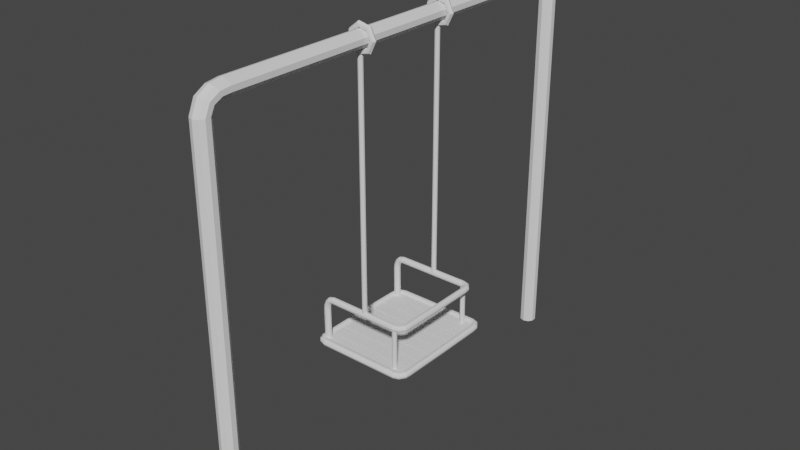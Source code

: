 # Source: untitled.blend  (saved by Blender 2.90.8; exported with 4.5.12 LTS)
import bpy
from mathutils import Matrix  # noqa: F401  (used for matrix-valued properties, if any)

bpy.ops.wm.read_factory_settings(use_empty=True)
scene = bpy.context.scene
scene.name = 'Scene'

# ---- collections
col_collection = bpy.data.collections.new('Collection'); scene.collection.children.link(col_collection)

# ---- world
world_world = bpy.data.worlds.new('World'); scene.world = world_world
world_world.use_nodes = True; world_world.node_tree.nodes.clear()
_N = world_world.node_tree.nodes; _L = world_world.node_tree.links
n0 = _N.new('ShaderNodeOutputWorld'); n0.name = 'World Output'; n0.location = (300, 300)
n1 = _N.new('ShaderNodeBackground'); n1.name = 'Background'; n1.location = (10, 300)
n1.inputs[0].default_value = (0.05088, 0.05088, 0.05088, 1.0)
_L.new(n1.outputs[0], n0.inputs[0])
n0.is_active_output = True
world_world.color = (0.05088, 0.05088, 0.05088)
world_world.use_sun_shadow = False
world_world.sun_shadow_jitter_overblur = 0.0

# ---- meshes
me_001 = bpy.data.meshes.new('Цилиндр.001')
me_001.from_pydata([(-0.1322, 0.01032, 0.1656), (0.1245, 0.01032, 0.1656), (-0.1322, 0.003632, 0.1678), (0.1245, 0.003632, 0.1678), (-0.1322, -0.0004998, 0.1735), (0.1245, -0.0004998, 0.1735), (-0.1322, -0.0004998, 0.1805), (0.1245, -0.0004998, 0.1805), (-0.1322, 0.003632, 0.1862), (0.1245, 0.003632, 0.1862), (-0.1322, 0.01032, 0.1884), (0.1245, 0.01032, 0.1884), (-0.1322, 0.017, 0.1862), (0.1245, 0.017, 0.1862), (-0.1322, 0.02114, 0.1805), (0.1245, 0.02114, 0.1805), (-0.1322, 0.02114, 0.1735), (0.1245, 0.02114, 0.1735), (-0.1322, 0.017, 0.1678), (0.1245, 0.017, 0.1678), (0.1361, 0.003632, 0.1638), (0.135, 0.01032, 0.1619), (0.1389, -0.0004998, 0.1688), (0.1424, -0.0004998, 0.1749), (0.1452, 0.003632, 0.1798), (0.1463, 0.01032, 0.1817), (0.1452, 0.017, 0.1798), (0.1424, 0.02114, 0.1749), (0.1389, 0.02114, 0.1688), (0.1361, 0.017, 0.1638), (0.1422, 0.003632, 0.1535), (0.1402, 0.01032, 0.1526), (0.1473, -0.0004998, 0.156), (0.1536, -0.0004998, 0.1591), (0.1587, 0.003632, 0.1615), (0.1607, 0.01032, 0.1625), (0.1587, 0.017, 0.1615), (0.1536, 0.02114, 0.1591), (0.1473, 0.02114, 0.156), (0.1422, 0.017, 0.1535), (0.1427, 0.003632, 0.1413), (0.1406, 0.01032, 0.1409), (0.1483, -0.0004998, 0.1425), (0.1552, -0.0004998, 0.1439), (0.1607, 0.003632, 0.145), (0.1629, 0.01032, 0.1454), (0.1607, 0.017, 0.145), (0.1552, 0.02114, 0.1439), (0.1483, 0.02114, 0.1425), (0.1427, 0.017, 0.1413), (-0.1465, 0.00551, 0.1656), (-0.1443, -0.0007804, 0.1678), (-0.1429, -0.004668, 0.1735), (-0.1429, -0.004668, 0.1805), (-0.1443, -0.0007804, 0.1862), (-0.1465, 0.00551, 0.1884), (-0.1488, 0.0118, 0.1862), (-0.1502, 0.01569, 0.1805), (-0.1502, 0.01569, 0.1735), (-0.1488, 0.0118, 0.1678), (-0.154, -0.004508, 0.1656), (-0.1493, -0.009248, 0.1678), (-0.1464, -0.01218, 0.1735), (-0.1464, -0.01218, 0.1805), (-0.1493, -0.009248, 0.1862), (-0.154, -0.004508, 0.1884), (-0.1587, 0.0002329, 0.1862), (-0.1617, 0.003163, 0.1805), (-0.1617, 0.003163, 0.1735), (-0.1587, 0.0002329, 0.1678), (-0.1582, -0.0168, 0.1656), (-0.152, -0.01933, 0.1678), (-0.1482, -0.02089, 0.1735), (-0.1482, -0.02089, 0.1805), (-0.152, -0.01933, 0.1862), (-0.1582, -0.0168, 0.1884), (-0.1644, -0.01427, 0.1862), (-0.1682, -0.01271, 0.1805), (-0.1682, -0.01271, 0.1735), (-0.1644, -0.01427, 0.1678), (-0.1592, -0.03085, 0.1656), (-0.1526, -0.03141, 0.1678), (-0.1484, -0.03175, 0.1735), (-0.1484, -0.03175, 0.1805), (-0.1526, -0.03141, 0.1862), (-0.1592, -0.03085, 0.1884), (-0.1659, -0.0303, 0.1862), (-0.17, -0.02996, 0.1805), (-0.17, -0.02996, 0.1735), (-0.1659, -0.0303, 0.1678), (-0.1586, -0.1383, 0.1656), (-0.1519, -0.1384, 0.1678), (-0.1477, -0.1384, 0.1735), (-0.1477, -0.1384, 0.1805), (-0.1519, -0.1384, 0.1862), (-0.1586, -0.1383, 0.1884), (-0.1652, -0.1382, 0.1862), (-0.1694, -0.1382, 0.1805), (-0.1694, -0.1382, 0.1735), (-0.1652, -0.1382, 0.1678), (-0.1322, 0.01032, -0.1656), (0.1245, 0.01032, -0.1656), (-0.1322, 0.003632, -0.1678), (0.1245, 0.003632, -0.1678), (-0.1322, -0.0004998, -0.1735), (0.1245, -0.0004998, -0.1735), (-0.1322, -0.0004998, -0.1805), (0.1245, -0.0004998, -0.1805), (-0.1322, 0.003632, -0.1862), (0.1245, 0.003632, -0.1862), (-0.1322, 0.01032, -0.1884), (0.1245, 0.01032, -0.1884), (-0.1322, 0.017, -0.1862), (0.1245, 0.017, -0.1862), (-0.1322, 0.02114, -0.1805), (0.1245, 0.02114, -0.1805), (-0.1322, 0.02114, -0.1735), (0.1245, 0.02114, -0.1735), (-0.1322, 0.017, -0.1678), (0.1245, 0.017, -0.1678), (0.1361, 0.003632, -0.1638), (0.135, 0.01032, -0.1619), (0.1389, -0.0004998, -0.1688), (0.1424, -0.0004998, -0.1749), (0.1452, 0.003632, -0.1798), (0.1463, 0.01032, -0.1817), (0.1452, 0.017, -0.1798), (0.1424, 0.02114, -0.1749), (0.1389, 0.02114, -0.1688), (0.1361, 0.017, -0.1638), (0.1422, 0.003632, -0.1535), (0.1402, 0.01032, -0.1526), (0.1473, -0.0004998, -0.156), (0.1536, -0.0004998, -0.159), (0.1587, 0.003632, -0.1615), (0.1607, 0.01032, -0.1625), (0.1587, 0.017, -0.1615), (0.1536, 0.02114, -0.159), (0.1473, 0.02114, -0.156), (0.1422, 0.017, -0.1535), (0.1427, 0.003632, -0.1413), (0.1406, 0.01032, -0.1409), (0.1483, -0.0004998, -0.1425), (0.1552, -0.0004998, -0.1439), (0.1607, 0.003632, -0.145), (0.1629, 0.01032, -0.1454), (0.1607, 0.017, -0.145), (0.1552, 0.02114, -0.1439), (0.1483, 0.02114, -0.1425), (0.1427, 0.017, -0.1413), (0.1432, 0.003632, 1.993e-06), (0.1411, 0.01032, 1.992e-06), (0.1489, -0.0004998, 1.993e-06), (0.1559, -0.0004998, 1.993e-06), (0.1616, 0.003632, 1.993e-06), (0.1638, 0.01032, 1.992e-06), (0.1616, 0.017, 1.992e-06), (0.1559, 0.02114, 1.992e-06), (0.1489, 0.02114, 1.992e-06), (0.1432, 0.017, 1.992e-06), (-0.1465, 0.00551, -0.1656), (-0.1443, -0.0007804, -0.1678), (-0.1429, -0.004668, -0.1735), (-0.1429, -0.004668, -0.1805), (-0.1443, -0.0007804, -0.1862), (-0.1465, 0.00551, -0.1884), (-0.1488, 0.0118, -0.1862), (-0.1502, 0.01569, -0.1805), (-0.1502, 0.01569, -0.1735), (-0.1488, 0.0118, -0.1678), (-0.154, -0.004508, -0.1656), (-0.1493, -0.009248, -0.1678), (-0.1464, -0.01218, -0.1735), (-0.1464, -0.01218, -0.1805), (-0.1493, -0.009248, -0.1862), (-0.154, -0.004508, -0.1884), (-0.1587, 0.0002328, -0.1862), (-0.1617, 0.003163, -0.1805), (-0.1617, 0.003163, -0.1735), (-0.1587, 0.0002328, -0.1678), (-0.1582, -0.0168, -0.1656), (-0.152, -0.01933, -0.1678), (-0.1482, -0.02089, -0.1735), (-0.1482, -0.02089, -0.1805), (-0.152, -0.01933, -0.1862), (-0.1582, -0.0168, -0.1884), (-0.1644, -0.01427, -0.1862), (-0.1682, -0.01271, -0.1805), (-0.1682, -0.01271, -0.1735), (-0.1644, -0.01427, -0.1678), (-0.1592, -0.03085, -0.1656), (-0.1526, -0.03141, -0.1678), (-0.1484, -0.03175, -0.1735), (-0.1484, -0.03175, -0.1805), (-0.1526, -0.03141, -0.1862), (-0.1592, -0.03085, -0.1884), (-0.1659, -0.0303, -0.1862), (-0.17, -0.02996, -0.1805), (-0.17, -0.02996, -0.1735), (-0.1659, -0.0303, -0.1678), (-0.1586, -0.1383, -0.1656), (-0.1519, -0.1384, -0.1678), (-0.1477, -0.1384, -0.1735), (-0.1477, -0.1384, -0.1805), (-0.1519, -0.1384, -0.1862), (-0.1586, -0.1383, -0.1884), (-0.1652, -0.1382, -0.1862), (-0.1694, -0.1382, -0.1805), (-0.1694, -0.1382, -0.1735), (-0.1652, -0.1382, -0.1678), (0.1258, 0.004584, 0.1686), (0.1308, 0.004603, 0.1703), (0.1339, 0.004614, 0.1745), (0.1339, 0.004614, 0.1797), (0.1308, 0.004603, 0.184), (0.1258, 0.004584, 0.1856), (0.1208, 0.004566, 0.184), (0.1178, 0.004555, 0.1797), (0.1178, 0.004555, 0.1745), (0.1208, 0.004566, 0.1703), (0.1263, -0.14, 0.1686), (0.1313, -0.14, 0.1703), (0.1344, -0.1401, 0.1745), (0.1344, -0.1401, 0.1797), (0.1313, -0.14, 0.184), (0.1263, -0.14, 0.1856), (0.1213, -0.1399, 0.184), (0.1183, -0.1398, 0.1797), (0.1183, -0.1398, 0.1745), (0.1213, -0.1399, 0.1703), (0.1258, 0.004584, -0.1844), (0.1308, 0.004603, -0.1828), (0.1339, 0.004614, -0.1786), (0.1339, 0.004614, -0.1733), (0.1308, 0.004603, -0.1691), (0.1258, 0.004584, -0.1675), (0.1208, 0.004566, -0.1691), (0.1178, 0.004555, -0.1733), (0.1178, 0.004555, -0.1786), (0.1208, 0.004566, -0.1828), (0.1263, -0.14, -0.1844), (0.1313, -0.14, -0.1828), (0.1344, -0.1401, -0.1786), (0.1344, -0.1401, -0.1733), (0.1313, -0.14, -0.1691), (0.1263, -0.14, -0.1675), (0.1213, -0.1399, -0.1691), (0.1183, -0.1398, -0.1733), (0.1183, -0.1398, -0.1786), (0.1213, -0.1399, -0.1828), (-0.1764, -0.1472, 0.1981), (0.1616, -0.1472, 0.1981), (-0.1764, -0.1472, 0.1557), (0.1616, -0.1472, 0.1557), (-0.1764, -0.1375, 0.1557), (-0.1764, -0.1375, 0.1981), (0.1616, -0.1375, 0.1981), (0.1616, -0.1375, 0.1557), (-0.1764, -0.1472, 0.1472), (0.1616, -0.1472, 0.1472), (-0.1764, -0.1472, 0.1048), (0.1616, -0.1472, 0.1048), (-0.1764, -0.1375, 0.1048), (-0.1764, -0.1375, 0.1472), (0.1616, -0.1375, 0.1472), (0.1616, -0.1375, 0.1048), (-0.1764, -0.1472, 0.09633), (0.1616, -0.1472, 0.09633), (-0.1764, -0.1472, 0.05391), (0.1616, -0.1472, 0.05391), (-0.1764, -0.1375, 0.05391), (-0.1764, -0.1375, 0.09633), (0.1616, -0.1375, 0.09633), (0.1616, -0.1375, 0.05391), (-0.1764, -0.1472, 0.04543), (0.1616, -0.1472, 0.04543), (-0.1764, -0.1472, 0.003011), (0.1616, -0.1472, 0.003011), (-0.1764, -0.1375, 0.003011), (-0.1764, -0.1375, 0.04543), (0.1616, -0.1375, 0.04543), (0.1616, -0.1375, 0.003011), (-0.1764, -0.1472, -0.005472), (0.1616, -0.1472, -0.005472), (-0.1764, -0.1472, -0.04789), (0.1616, -0.1472, -0.04789), (-0.1764, -0.1375, -0.04789), (-0.1764, -0.1375, -0.005472), (0.1616, -0.1375, -0.005472), (0.1616, -0.1375, -0.04789), (-0.1764, -0.1472, -0.05637), (0.1616, -0.1472, -0.05637), (-0.1764, -0.1472, -0.09879), (0.1616, -0.1472, -0.09879), (-0.1764, -0.1375, -0.09879), (-0.1764, -0.1375, -0.05637), (0.1616, -0.1375, -0.05637), (0.1616, -0.1375, -0.09879), (-0.1764, -0.1472, -0.1073), (0.1616, -0.1472, -0.1073), (-0.1764, -0.1472, -0.1497), (0.1616, -0.1472, -0.1497), (-0.1764, -0.1375, -0.1497), (-0.1764, -0.1375, -0.1073), (0.1616, -0.1375, -0.1073), (0.1616, -0.1375, -0.1497), (-0.1764, -0.1472, -0.1582), (0.1616, -0.1472, -0.1582), (-0.1764, -0.1472, -0.2006), (0.1616, -0.1472, -0.2006), (-0.1764, -0.1375, -0.2006), (-0.1764, -0.1375, -0.1582), (0.1616, -0.1375, -0.1582), (0.1616, -0.1375, -0.2006), (0.1462, -0.1411, 0.1899), (0.1462, -0.1478, 0.1923), (0.1462, -0.1519, 0.1989), (0.1462, -0.1519, 0.2069), (0.1462, -0.1478, 0.2134), (0.1462, -0.1411, 0.2159), (0.1462, -0.1344, 0.2134), (0.1462, -0.1303, 0.2069), (0.1462, -0.1303, 0.1989), (0.1462, -0.1344, 0.1923), (0.1577, -0.1478, 0.1878), (0.1567, -0.1411, 0.1856), (0.1606, -0.1519, 0.1934), (0.1641, -0.1519, 0.2004), (0.1669, -0.1478, 0.2061), (0.168, -0.1411, 0.2082), (0.1669, -0.1344, 0.2061), (0.1641, -0.1303, 0.2004), (0.1606, -0.1303, 0.1934), (0.1577, -0.1344, 0.1878), (0.1638, -0.1478, 0.176), (0.1619, -0.1411, 0.1749), (0.169, -0.1519, 0.1788), (0.1753, -0.1519, 0.1823), (0.1804, -0.1478, 0.1851), (0.1824, -0.1411, 0.1862), (0.1804, -0.1344, 0.1851), (0.1753, -0.1303, 0.1823), (0.169, -0.1303, 0.1788), (0.1638, -0.1344, 0.176), (0.1644, -0.1478, 0.162), (0.1623, -0.1411, 0.1615), (0.17, -0.1519, 0.1633), (0.1769, -0.1519, 0.1649), (0.1824, -0.1478, 0.1662), (0.1846, -0.1411, 0.1667), (0.1824, -0.1344, 0.1662), (0.1769, -0.1303, 0.1649), (0.17, -0.1303, 0.1633), (0.1644, -0.1344, 0.162), (0.1462, -0.1411, -0.1898), (0.1462, -0.1478, -0.1923), (0.1462, -0.1519, -0.1989), (0.1462, -0.1519, -0.2069), (0.1462, -0.1478, -0.2134), (0.1462, -0.1411, -0.2159), (0.1462, -0.1344, -0.2134), (0.1462, -0.1303, -0.2069), (0.1462, -0.1303, -0.1989), (0.1462, -0.1344, -0.1923), (0.1577, -0.1478, -0.1878), (0.1567, -0.1411, -0.1856), (0.1606, -0.1519, -0.1934), (0.1641, -0.1519, -0.2004), (0.1669, -0.1478, -0.2061), (0.168, -0.1411, -0.2082), (0.1669, -0.1344, -0.2061), (0.1641, -0.1303, -0.2004), (0.1606, -0.1303, -0.1934), (0.1577, -0.1344, -0.1878), (0.1638, -0.1478, -0.176), (0.1619, -0.1411, -0.1749), (0.169, -0.1519, -0.1788), (0.1753, -0.1519, -0.1823), (0.1804, -0.1478, -0.1851), (0.1824, -0.1411, -0.1862), (0.1804, -0.1344, -0.1851), (0.1753, -0.1303, -0.1823), (0.169, -0.1303, -0.1788), (0.1638, -0.1344, -0.176), (0.1644, -0.1478, -0.162), (0.1623, -0.1411, -0.1615), (0.17, -0.1519, -0.1633), (0.1769, -0.1519, -0.1649), (0.1824, -0.1478, -0.1662), (0.1846, -0.1411, -0.1667), (0.1824, -0.1344, -0.1662), (0.1769, -0.1303, -0.1649), (0.17, -0.1303, -0.1633), (0.1644, -0.1344, -0.162), (0.1649, -0.1478, 2e-06), (0.1627, -0.1411, 2e-06), (0.1706, -0.1519, 2e-06), (0.1776, -0.1519, 2e-06), (0.1833, -0.1478, 2e-06), (0.1855, -0.1411, 2e-06), (0.1833, -0.1344, 2e-06), (0.1776, -0.1303, 1.999e-06), (0.1706, -0.1303, 1.999e-06), (0.1649, -0.1344, 2e-06), (0.000223, -0.1411, 0.1899), (-0.1458, -0.1411, 0.1899), (0.000223, -0.1478, 0.1923), (-0.1458, -0.1478, 0.1923), (0.000223, -0.1519, 0.1989), (-0.1458, -0.1519, 0.1989), (0.000223, -0.1519, 0.2069), (-0.1458, -0.1519, 0.2069), (0.000223, -0.1478, 0.2134), (-0.1458, -0.1478, 0.2134), (0.000223, -0.1411, 0.2159), (-0.1458, -0.1411, 0.2159), (0.000223, -0.1344, 0.2134), (-0.1458, -0.1344, 0.2134), (0.000223, -0.1303, 0.2069), (-0.1458, -0.1303, 0.2069), (0.000223, -0.1303, 0.1989), (-0.1458, -0.1303, 0.1989), (0.000223, -0.1344, 0.1923), (-0.1458, -0.1344, 0.1923), (-0.1573, -0.1478, 0.1878), (-0.1562, -0.1411, 0.1856), (-0.1601, -0.1519, 0.1934), (-0.1636, -0.1519, 0.2004), (-0.1665, -0.1478, 0.2061), (-0.1675, -0.1411, 0.2082), (-0.1665, -0.1344, 0.2061), (-0.1636, -0.1303, 0.2004), (-0.1601, -0.1303, 0.1934), (-0.1573, -0.1344, 0.1878), (-0.1634, -0.1478, 0.176), (-0.1614, -0.1411, 0.1749), (-0.1685, -0.1519, 0.1788), (-0.1748, -0.1519, 0.1823), (-0.18, -0.1478, 0.1851), (-0.1819, -0.1411, 0.1862), (-0.18, -0.1344, 0.1851), (-0.1748, -0.1303, 0.1823), (-0.1685, -0.1303, 0.1788), (-0.1634, -0.1344, 0.176), (-0.1639, -0.1478, 0.162), (-0.1618, -0.1411, 0.1615), (-0.1695, -0.1519, 0.1633), (-0.1764, -0.1519, 0.1649), (-0.182, -0.1478, 0.1662), (-0.1841, -0.1411, 0.1667), (-0.182, -0.1344, 0.1662), (-0.1764, -0.1303, 0.1649), (-0.1695, -0.1303, 0.1633), (-0.1639, -0.1344, 0.162), (0.000223, -0.1411, -0.1898), (-0.1458, -0.1411, -0.1898), (0.000223, -0.1478, -0.1923), (-0.1458, -0.1478, -0.1923), (0.000223, -0.1519, -0.1989), (-0.1458, -0.1519, -0.1989), (0.000223, -0.1519, -0.2069), (-0.1458, -0.1519, -0.2069), (0.000223, -0.1478, -0.2134), (-0.1458, -0.1478, -0.2134), (0.000223, -0.1411, -0.2159), (-0.1458, -0.1411, -0.2159), (0.000223, -0.1344, -0.2134), (-0.1458, -0.1344, -0.2134), (0.000223, -0.1303, -0.2069), (-0.1458, -0.1303, -0.2069), (0.000223, -0.1303, -0.1989), (-0.1458, -0.1303, -0.1989), (0.000223, -0.1344, -0.1923), (-0.1458, -0.1344, -0.1923), (-0.1573, -0.1478, -0.1878), (-0.1562, -0.1411, -0.1856), (-0.1601, -0.1519, -0.1934), (-0.1636, -0.1519, -0.2004), (-0.1665, -0.1478, -0.2061), (-0.1675, -0.1411, -0.2082), (-0.1665, -0.1344, -0.2061), (-0.1636, -0.1303, -0.2004), (-0.1601, -0.1303, -0.1934), (-0.1573, -0.1344, -0.1878), (-0.1634, -0.1478, -0.176), (-0.1614, -0.1411, -0.1749), (-0.1685, -0.1519, -0.1788), (-0.1748, -0.1519, -0.1823), (-0.18, -0.1478, -0.1851), (-0.1819, -0.1411, -0.1862), (-0.18, -0.1344, -0.1851), (-0.1748, -0.1303, -0.1823), (-0.1685, -0.1303, -0.1788), (-0.1634, -0.1344, -0.176), (-0.1639, -0.1478, -0.162), (-0.1618, -0.1411, -0.1615), (-0.1695, -0.1519, -0.1633), (-0.1764, -0.1519, -0.1649), (-0.182, -0.1478, -0.1662), (-0.1841, -0.1411, -0.1667), (-0.182, -0.1344, -0.1662), (-0.1764, -0.1303, -0.1649), (-0.1695, -0.1303, -0.1633), (-0.1639, -0.1344, -0.162), (-0.1645, -0.1478, 2e-06), (-0.1623, -0.1411, 2e-06), (-0.1702, -0.1519, 2e-06), (-0.1772, -0.1519, 2e-06), (-0.1829, -0.1478, 2e-06), (-0.185, -0.1411, 2e-06), (-0.1829, -0.1344, 2e-06), (-0.1772, -0.1303, 1.999e-06), (-0.1702, -0.1303, 1.999e-06), (-0.1645, -0.1344, 2e-06), (0.002905, 0.8775, 0.1686), (0.007883, 0.8775, 0.1703), (0.01096, 0.8775, 0.1745), (0.01096, 0.8775, 0.1797), (0.007883, 0.8775, 0.184), (0.002905, 0.8775, 0.1856), (-0.002073, 0.8775, 0.184), (-0.005149, 0.8775, 0.1797), (-0.005149, 0.8775, 0.1745), (-0.002073, 0.8775, 0.1703), (0.0034, 0.01615, 0.1686), (0.008377, 0.01607, 0.1703), (0.01145, 0.01602, 0.1745), (0.01145, 0.01602, 0.1797), (0.008377, 0.01607, 0.184), (0.0034, 0.01615, 0.1856), (-0.001578, 0.01623, 0.184), (-0.004655, 0.01628, 0.1797), (-0.004655, 0.01628, 0.1745), (-0.001578, 0.01623, 0.1703), (0.002905, 0.8775, -0.1831), (0.007883, 0.8775, -0.1815), (0.01096, 0.8775, -0.1772), (0.01096, 0.8775, -0.172), (0.007883, 0.8775, -0.1677), (0.002905, 0.8775, -0.1661), (-0.002073, 0.8775, -0.1677), (-0.005149, 0.8775, -0.172), (-0.005149, 0.8775, -0.1772), (-0.002073, 0.8775, -0.1815), (0.0034, 0.01615, -0.1831), (0.008377, 0.01607, -0.1815), (0.01145, 0.01602, -0.1772), (0.01145, 0.01602, -0.172), (0.008377, 0.01607, -0.1677), (0.0034, 0.01615, -0.1661), (-0.001578, 0.01623, -0.1677), (-0.004655, 0.01628, -0.172), (-0.004655, 0.01628, -0.1772), (-0.001578, 0.01623, -0.1815), (0.06134, 0.9171, 0.1767), (0.05619, 0.9171, 0.1856), (0.0459, 0.9171, 0.1856), (0.04076, 0.9171, 0.1767), (0.0459, 0.9171, 0.1678), (0.05619, 0.9171, 0.1678), (0.04197, 0.9573, 0.1767), (0.03876, 0.9533, 0.1856), (0.03234, 0.9453, 0.1856), (0.02913, 0.9412, 0.1767), (0.03234, 0.9453, 0.1678), (0.03876, 0.9533, 0.1678), (-0.001563, 0.9673, 0.1767), (-0.0004177, 0.9622, 0.1856), (0.001872, 0.9522, 0.1856), (0.003017, 0.9472, 0.1767), (0.001872, 0.9522, 0.1678), (-0.0004177, 0.9622, 0.1678), (-0.03647, 0.9394, 0.1767), (-0.03183, 0.9372, 0.1856), (-0.02256, 0.9327, 0.1856), (-0.01793, 0.9305, 0.1767), (-0.02256, 0.9327, 0.1678), (-0.03183, 0.9372, 0.1678), (-0.03647, 0.8948, 0.1767), (-0.03183, 0.897, 0.1856), (-0.02256, 0.9015, 0.1856), (-0.01793, 0.9037, 0.1767), (-0.02256, 0.9015, 0.1678), (-0.03183, 0.897, 0.1678), (-0.001563, 0.8669, 0.1767), (-0.0004177, 0.872, 0.1856), (0.001872, 0.882, 0.1856), (0.003017, 0.887, 0.1767), (0.001872, 0.882, 0.1678), (-0.0004177, 0.872, 0.1678), (0.04197, 0.8769, 0.1767), (0.03876, 0.8809, 0.1856), (0.03234, 0.8889, 0.1856), (0.02913, 0.893, 0.1767), (0.03234, 0.8889, 0.1678), (0.03876, 0.8809, 0.1678), (0.06134, 0.9171, -0.1756), (0.05619, 0.9171, -0.1667), (0.0459, 0.9171, -0.1667), (0.04076, 0.9171, -0.1756), (0.0459, 0.9171, -0.1845), (0.05619, 0.9171, -0.1845), (0.04197, 0.9573, -0.1756), (0.03876, 0.9533, -0.1667), (0.03234, 0.9453, -0.1667), (0.02913, 0.9412, -0.1756), (0.03234, 0.9453, -0.1845), (0.03876, 0.9533, -0.1845), (-0.001563, 0.9673, -0.1756), (-0.0004177, 0.9622, -0.1667), (0.001872, 0.9522, -0.1667), (0.003017, 0.9472, -0.1756), (0.001872, 0.9522, -0.1845), (-0.0004177, 0.9622, -0.1845), (-0.03647, 0.9394, -0.1756), (-0.03183, 0.9372, -0.1667), (-0.02256, 0.9327, -0.1667), (-0.01793, 0.9305, -0.1756), (-0.02256, 0.9327, -0.1845), (-0.03183, 0.9372, -0.1845), (-0.03647, 0.8948, -0.1756), (-0.03183, 0.897, -0.1667), (-0.02256, 0.9015, -0.1667), (-0.01793, 0.9037, -0.1756), (-0.02256, 0.9015, -0.1845), (-0.03183, 0.897, -0.1845), (-0.001563, 0.8669, -0.1756), (-0.0004177, 0.872, -0.1667), (0.001872, 0.882, -0.1667), (0.003017, 0.887, -0.1756), (0.001872, 0.882, -0.1845), (-0.0004177, 0.872, -0.1845), (0.04197, 0.8769, -0.1756), (0.03876, 0.8809, -0.1667), (0.03234, 0.8889, -0.1667), (0.02913, 0.893, -0.1756), (0.03234, 0.8889, -0.1845), (0.03876, 0.8809, -0.1845), (0.009886, -0.4494, 0.7432), (0.009886, -0.02085, 0.7432), (0.02703, -0.4494, 0.7488), (0.02703, -0.02085, 0.7488), (0.03763, -0.4494, 0.7634), (0.03763, -0.02085, 0.7634), (0.03763, -0.4494, 0.7814), (0.03763, -0.02085, 0.7814), (0.02703, -0.4494, 0.796), (0.02703, -0.02085, 0.796), (0.009886, -0.4494, 0.8015), (0.009886, -0.02085, 0.8015), (-0.007259, -0.4494, 0.796), (-0.007259, -0.02085, 0.796), (-0.01786, -0.4494, 0.7814), (-0.01786, -0.02085, 0.7814), (-0.01786, -0.4494, 0.7634), (-0.01786, -0.02085, 0.7634), (-0.007259, -0.4494, 0.7488), (-0.007259, -0.02085, 0.7488), (0.02703, 0.866, 0.7488), (0.009887, 0.866, 0.7432), (0.03763, 0.866, 0.7634), (0.03763, 0.866, 0.7814), (0.02703, 0.866, 0.796), (0.009887, 0.866, 0.8015), (-0.007259, 0.866, 0.796), (-0.01786, 0.866, 0.7814), (-0.01786, 0.866, 0.7634), (-0.007259, 0.866, 0.7488), (0.02703, 0.8852, 0.7378), (0.009887, 0.8819, 0.7334), (0.03763, 0.8941, 0.7494), (0.03763, 0.905, 0.7638), (0.02703, 0.9139, 0.7754), (0.009887, 0.9172, 0.7798), (-0.007259, 0.9139, 0.7754), (-0.01786, 0.905, 0.7638), (-0.01786, 0.8941, 0.7494), (-0.007259, 0.8852, 0.7378), (0.02703, 0.8956, 0.713), (0.009887, 0.8908, 0.7102), (0.03763, 0.9082, 0.7203), (0.03763, 0.9238, 0.7293), (0.02703, 0.9364, 0.7366), (0.009887, 0.9413, 0.7394), (-0.007259, 0.9364, 0.7366), (-0.01786, 0.9238, 0.7293), (-0.01786, 0.9082, 0.7203), (-0.007259, 0.8956, 0.713), (0.02703, 0.8957, 0.6879), (0.009887, 0.8902, 0.6873), (0.03763, 0.9102, 0.6896), (0.03763, 0.9281, 0.6916), (0.02703, 0.9426, 0.6932), (0.009887, 0.9482, 0.6938), (-0.007259, 0.9426, 0.6932), (-0.01786, 0.9281, 0.6916), (-0.01786, 0.9102, 0.6896), (-0.007259, 0.8957, 0.6879), (0.009886, -0.4494, -0.7432), (0.009886, -0.02085, -0.7432), (0.02703, -0.4494, -0.7488), (0.02703, -0.02085, -0.7488), (0.03763, -0.4494, -0.7634), (0.03763, -0.02085, -0.7634), (0.03763, -0.4494, -0.7814), (0.03763, -0.02085, -0.7814), (0.02703, -0.4494, -0.796), (0.02703, -0.02085, -0.796), (0.009886, -0.4494, -0.8015), (0.009886, -0.02085, -0.8015), (-0.007259, -0.4494, -0.796), (-0.007259, -0.02085, -0.796), (-0.01786, -0.4494, -0.7814), (-0.01786, -0.02085, -0.7814), (-0.01786, -0.4494, -0.7634), (-0.01786, -0.02085, -0.7634), (-0.007259, -0.4494, -0.7488), (-0.007259, -0.02085, -0.7488), (0.02703, 0.866, -0.7488), (0.009887, 0.866, -0.7432), (0.03763, 0.866, -0.7634), (0.03763, 0.866, -0.7814), (0.02703, 0.866, -0.796), (0.009887, 0.866, -0.8015), (-0.007259, 0.866, -0.796), (-0.01786, 0.866, -0.7814), (-0.01786, 0.866, -0.7634), (-0.007259, 0.866, -0.7488), (0.02703, 0.8852, -0.7378), (0.009887, 0.8819, -0.7334), (0.03763, 0.8941, -0.7494), (0.03763, 0.905, -0.7638), (0.02703, 0.9139, -0.7754), (0.009887, 0.9172, -0.7798), (-0.007259, 0.9139, -0.7754), (-0.01786, 0.905, -0.7638), (-0.01786, 0.8941, -0.7494), (-0.007259, 0.8852, -0.7378), (0.02703, 0.8956, -0.713), (0.009887, 0.8908, -0.7102), (0.03763, 0.9082, -0.7203), (0.03763, 0.9238, -0.7293), (0.02703, 0.9364, -0.7366), (0.009887, 0.9413, -0.7394), (-0.007259, 0.9364, -0.7366), (-0.01786, 0.9238, -0.7293), (-0.01786, 0.9082, -0.7203), (-0.007259, 0.8956, -0.713), (0.02703, 0.8957, -0.6879), (0.009887, 0.8902, -0.6873), (0.03763, 0.9102, -0.6896), (0.03763, 0.9281, -0.6916), (0.02703, 0.9426, -0.6932), (0.009887, 0.9482, -0.6938), (-0.007259, 0.9426, -0.6932), (-0.01786, 0.9281, -0.6916), (-0.01786, 0.9102, -0.6896), (-0.007259, 0.8957, -0.6879), (0.02703, 0.895, -3.912e-08), (0.009887, 0.8894, -3.888e-08), (0.03763, 0.9096, -3.976e-08), (0.03763, 0.9276, -4.055e-08), (0.02703, 0.9422, -4.118e-08), (0.009887, 0.9477, -4.143e-08), (-0.007259, 0.9422, -4.118e-08), (-0.01786, 0.9276, -4.055e-08), (-0.01786, 0.9096, -3.976e-08), (-0.007259, 0.895, -3.912e-08)], [], [(0, 1, 3, 2), (2, 3, 5, 4), (4, 5, 7, 6), (6, 7, 9, 8), (8, 9, 11, 10), (10, 11, 13, 12), (12, 13, 15, 14), (14, 15, 17, 16), (17, 15, 27, 28), (16, 17, 19, 18), (18, 19, 1, 0), (8, 10, 55, 54), (20, 21, 31, 30), (15, 13, 26, 27), (13, 11, 25, 26), (11, 9, 24, 25), (9, 7, 23, 24), (3, 1, 21, 20), (7, 5, 22, 23), (5, 3, 20, 22), (1, 19, 29, 21), (19, 17, 28, 29), (38, 37, 47, 48), (28, 27, 37, 38), (25, 24, 34, 35), (22, 20, 30, 32), (29, 28, 38, 39), (26, 25, 35, 36), (23, 22, 32, 33), (21, 29, 39, 31), (27, 26, 36, 37), (24, 23, 33, 34), (45, 44, 154, 155), (35, 34, 44, 45), (32, 30, 40, 42), (39, 38, 48, 49), (36, 35, 45, 46), (33, 32, 42, 43), (31, 39, 49, 41), (37, 36, 46, 47), (34, 33, 43, 44), (30, 31, 41, 40), (42, 40, 150, 152), (49, 48, 158, 159), (46, 45, 155, 156), (43, 42, 152, 153), (41, 49, 159, 151), (47, 46, 156, 157), (44, 43, 153, 154), (40, 41, 151, 150), (48, 47, 157, 158), (55, 56, 66, 65), (6, 8, 54, 53), (0, 2, 51, 50), (4, 6, 53, 52), (2, 4, 52, 51), (18, 0, 50, 59), (16, 18, 59, 58), (14, 16, 58, 57), (12, 14, 57, 56), (10, 12, 56, 55), (62, 63, 73, 72), (52, 53, 63, 62), (59, 50, 60, 69), (56, 57, 67, 66), (53, 54, 64, 63), (50, 51, 61, 60), (57, 58, 68, 67), (54, 55, 65, 64), (51, 52, 62, 61), (58, 59, 69, 68), (79, 70, 80, 89), (69, 60, 70, 79), (66, 67, 77, 76), (63, 64, 74, 73), (60, 61, 71, 70), (67, 68, 78, 77), (64, 65, 75, 74), (61, 62, 72, 71), (68, 69, 79, 78), (65, 66, 76, 75), (86, 87, 97, 96), (76, 77, 87, 86), (73, 74, 84, 83), (70, 71, 81, 80), (77, 78, 88, 87), (74, 75, 85, 84), (71, 72, 82, 81), (78, 79, 89, 88), (75, 76, 86, 85), (72, 73, 83, 82), (90, 91, 92, 93, 94, 95, 96, 97, 98, 99), (83, 84, 94, 93), (80, 81, 91, 90), (87, 88, 98, 97), (84, 85, 95, 94), (81, 82, 92, 91), (88, 89, 99, 98), (85, 86, 96, 95), (82, 83, 93, 92), (89, 80, 90, 99), (100, 102, 103, 101), (102, 104, 105, 103), (104, 106, 107, 105), (106, 108, 109, 107), (108, 110, 111, 109), (110, 112, 113, 111), (112, 114, 115, 113), (114, 116, 117, 115), (117, 128, 127, 115), (116, 118, 119, 117), (118, 100, 101, 119), (108, 164, 165, 110), (120, 130, 131, 121), (115, 127, 126, 113), (113, 126, 125, 111), (111, 125, 124, 109), (109, 124, 123, 107), (103, 120, 121, 101), (107, 123, 122, 105), (105, 122, 120, 103), (101, 121, 129, 119), (119, 129, 128, 117), (138, 148, 147, 137), (128, 138, 137, 127), (125, 135, 134, 124), (122, 132, 130, 120), (129, 139, 138, 128), (126, 136, 135, 125), (123, 133, 132, 122), (121, 131, 139, 129), (127, 137, 136, 126), (124, 134, 133, 123), (145, 155, 154, 144), (135, 145, 144, 134), (132, 142, 140, 130), (139, 149, 148, 138), (136, 146, 145, 135), (133, 143, 142, 132), (131, 141, 149, 139), (137, 147, 146, 136), (134, 144, 143, 133), (130, 140, 141, 131), (150, 152, 153, 154, 155, 156, 157, 158, 159, 151), (142, 152, 150, 140), (149, 159, 158, 148), (146, 156, 155, 145), (143, 153, 152, 142), (141, 151, 159, 149), (147, 157, 156, 146), (144, 154, 153, 143), (140, 150, 151, 141), (148, 158, 157, 147), (165, 175, 176, 166), (106, 163, 164, 108), (100, 160, 161, 102), (104, 162, 163, 106), (102, 161, 162, 104), (118, 169, 160, 100), (116, 168, 169, 118), (114, 167, 168, 116), (112, 166, 167, 114), (110, 165, 166, 112), (172, 182, 183, 173), (162, 172, 173, 163), (169, 179, 170, 160), (166, 176, 177, 167), (163, 173, 174, 164), (160, 170, 171, 161), (167, 177, 178, 168), (164, 174, 175, 165), (161, 171, 172, 162), (168, 178, 179, 169), (189, 199, 190, 180), (179, 189, 180, 170), (176, 186, 187, 177), (173, 183, 184, 174), (170, 180, 181, 171), (177, 187, 188, 178), (174, 184, 185, 175), (171, 181, 182, 172), (178, 188, 189, 179), (175, 185, 186, 176), (196, 206, 207, 197), (186, 196, 197, 187), (183, 193, 194, 184), (180, 190, 191, 181), (187, 197, 198, 188), (184, 194, 195, 185), (181, 191, 192, 182), (188, 198, 199, 189), (185, 195, 196, 186), (182, 192, 193, 183), (200, 209, 208, 207, 206, 205, 204, 203, 202, 201), (193, 203, 204, 194), (190, 200, 201, 191), (197, 207, 208, 198), (194, 204, 205, 195), (191, 201, 202, 192), (198, 208, 209, 199), (195, 205, 206, 196), (192, 202, 203, 193), (199, 209, 200, 190), (216, 217, 227, 226), (213, 214, 224, 223), (210, 211, 221, 220), (217, 218, 228, 227), (214, 215, 225, 224), (211, 212, 222, 221), (218, 219, 229, 228), (215, 216, 226, 225), (212, 213, 223, 222), (219, 210, 220, 229), (210, 219, 218, 217, 216, 215, 214, 213, 212, 211), (236, 237, 247, 246), (233, 234, 244, 243), (230, 231, 241, 240), (237, 238, 248, 247), (234, 235, 245, 244), (231, 232, 242, 241), (238, 239, 249, 248), (235, 236, 246, 245), (232, 233, 243, 242), (239, 230, 240, 249), (230, 239, 238, 237, 236, 235, 234, 233, 232, 231), (250, 252, 253, 251), (255, 256, 257, 254), (251, 253, 257, 256), (252, 250, 255, 254), (253, 252, 254, 257), (250, 251, 256, 255), (258, 260, 261, 259), (263, 264, 265, 262), (259, 261, 265, 264), (260, 258, 263, 262), (261, 260, 262, 265), (258, 259, 264, 263), (266, 268, 269, 267), (271, 272, 273, 270), (267, 269, 273, 272), (268, 266, 271, 270), (269, 268, 270, 273), (266, 267, 272, 271), (274, 276, 277, 275), (279, 280, 281, 278), (275, 277, 281, 280), (276, 274, 279, 278), (277, 276, 278, 281), (274, 275, 280, 279), (282, 284, 285, 283), (287, 288, 289, 286), (283, 285, 289, 288), (284, 282, 287, 286), (285, 284, 286, 289), (282, 283, 288, 287), (290, 292, 293, 291), (295, 296, 297, 294), (291, 293, 297, 296), (292, 290, 295, 294), (293, 292, 294, 297), (290, 291, 296, 295), (298, 300, 301, 299), (303, 304, 305, 302), (299, 301, 305, 304), (300, 298, 303, 302), (301, 300, 302, 305), (298, 299, 304, 303), (306, 308, 309, 307), (311, 312, 313, 310), (307, 309, 313, 312), (308, 306, 311, 310), (309, 308, 310, 313), (306, 307, 312, 311), (404, 314, 315, 406), (406, 315, 316, 408), (408, 316, 317, 410), (410, 317, 318, 412), (412, 318, 319, 414), (414, 319, 320, 416), (416, 320, 321, 418), (418, 321, 322, 420), (322, 321, 331, 332), (420, 322, 323, 422), (422, 323, 314, 404), (324, 325, 335, 334), (321, 320, 330, 331), (320, 319, 329, 330), (319, 318, 328, 329), (318, 317, 327, 328), (315, 314, 325, 324), (317, 316, 326, 327), (316, 315, 324, 326), (314, 323, 333, 325), (323, 322, 332, 333), (342, 341, 351, 352), (332, 331, 341, 342), (329, 328, 338, 339), (326, 324, 334, 336), (333, 332, 342, 343), (330, 329, 339, 340), (327, 326, 336, 337), (325, 333, 343, 335), (331, 330, 340, 341), (328, 327, 337, 338), (349, 348, 398, 399), (339, 338, 348, 349), (336, 334, 344, 346), (343, 342, 352, 353), (340, 339, 349, 350), (337, 336, 346, 347), (335, 343, 353, 345), (341, 340, 350, 351), (338, 337, 347, 348), (334, 335, 345, 344), (346, 344, 394, 396), (353, 352, 402, 403), (350, 349, 399, 400), (347, 346, 396, 397), (345, 353, 403, 395), (351, 350, 400, 401), (348, 347, 397, 398), (344, 345, 395, 394), (352, 351, 401, 402), (454, 456, 355, 354), (456, 458, 356, 355), (458, 460, 357, 356), (460, 462, 358, 357), (462, 464, 359, 358), (464, 466, 360, 359), (466, 468, 361, 360), (468, 470, 362, 361), (362, 372, 371, 361), (470, 472, 363, 362), (472, 454, 354, 363), (364, 374, 375, 365), (361, 371, 370, 360), (360, 370, 369, 359), (359, 369, 368, 358), (358, 368, 367, 357), (355, 364, 365, 354), (357, 367, 366, 356), (356, 366, 364, 355), (354, 365, 373, 363), (363, 373, 372, 362), (382, 392, 391, 381), (372, 382, 381, 371), (369, 379, 378, 368), (366, 376, 374, 364), (373, 383, 382, 372), (370, 380, 379, 369), (367, 377, 376, 366), (365, 375, 383, 373), (371, 381, 380, 370), (368, 378, 377, 367), (389, 399, 398, 388), (379, 389, 388, 378), (376, 386, 384, 374), (383, 393, 392, 382), (380, 390, 389, 379), (377, 387, 386, 376), (375, 385, 393, 383), (381, 391, 390, 380), (378, 388, 387, 377), (374, 384, 385, 375), (394, 396, 397, 398, 399, 400, 401, 402, 403, 395), (386, 396, 394, 384), (393, 403, 402, 392), (390, 400, 399, 389), (387, 397, 396, 386), (385, 395, 403, 393), (391, 401, 400, 390), (388, 398, 397, 387), (384, 394, 395, 385), (392, 402, 401, 391), (404, 406, 407, 405), (406, 408, 409, 407), (408, 410, 411, 409), (410, 412, 413, 411), (412, 414, 415, 413), (414, 416, 417, 415), (416, 418, 419, 417), (418, 420, 421, 419), (421, 432, 431, 419), (420, 422, 423, 421), (422, 404, 405, 423), (424, 434, 435, 425), (419, 431, 430, 417), (417, 430, 429, 415), (415, 429, 428, 413), (413, 428, 427, 411), (407, 424, 425, 405), (411, 427, 426, 409), (409, 426, 424, 407), (405, 425, 433, 423), (423, 433, 432, 421), (442, 452, 451, 441), (432, 442, 441, 431), (429, 439, 438, 428), (426, 436, 434, 424), (433, 443, 442, 432), (430, 440, 439, 429), (427, 437, 436, 426), (425, 435, 443, 433), (431, 441, 440, 430), (428, 438, 437, 427), (449, 509, 508, 448), (439, 449, 448, 438), (436, 446, 444, 434), (443, 453, 452, 442), (440, 450, 449, 439), (437, 447, 446, 436), (435, 445, 453, 443), (441, 451, 450, 440), (438, 448, 447, 437), (434, 444, 445, 435), (446, 506, 504, 444), (453, 513, 512, 452), (450, 510, 509, 449), (447, 507, 506, 446), (445, 505, 513, 453), (451, 511, 510, 450), (448, 508, 507, 447), (444, 504, 505, 445), (452, 512, 511, 451), (454, 455, 457, 456), (456, 457, 459, 458), (458, 459, 461, 460), (460, 461, 463, 462), (462, 463, 465, 464), (464, 465, 467, 466), (466, 467, 469, 468), (468, 469, 471, 470), (471, 469, 481, 482), (470, 471, 473, 472), (472, 473, 455, 454), (474, 475, 485, 484), (469, 467, 480, 481), (467, 465, 479, 480), (465, 463, 478, 479), (463, 461, 477, 478), (457, 455, 475, 474), (461, 459, 476, 477), (459, 457, 474, 476), (455, 473, 483, 475), (473, 471, 482, 483), (492, 491, 501, 502), (482, 481, 491, 492), (479, 478, 488, 489), (476, 474, 484, 486), (483, 482, 492, 493), (480, 479, 489, 490), (477, 476, 486, 487), (475, 483, 493, 485), (481, 480, 490, 491), (478, 477, 487, 488), (499, 498, 508, 509), (489, 488, 498, 499), (486, 484, 494, 496), (493, 492, 502, 503), (490, 489, 499, 500), (487, 486, 496, 497), (485, 493, 503, 495), (491, 490, 500, 501), (488, 487, 497, 498), (484, 485, 495, 494), (504, 505, 513, 512, 511, 510, 509, 508, 507, 506), (496, 494, 504, 506), (503, 502, 512, 513), (500, 499, 509, 510), (497, 496, 506, 507), (495, 503, 513, 505), (501, 500, 510, 511), (498, 497, 507, 508), (494, 495, 505, 504), (502, 501, 511, 512), (404, 422, 420, 418, 416, 414, 412, 410, 408, 406), (454, 456, 458, 460, 462, 464, 466, 468, 470, 472), (520, 521, 531, 530), (517, 518, 528, 527), (514, 515, 525, 524), (521, 522, 532, 531), (518, 519, 529, 528), (515, 516, 526, 525), (522, 523, 533, 532), (519, 520, 530, 529), (516, 517, 527, 526), (523, 514, 524, 533), (514, 523, 522, 521, 520, 519, 518, 517, 516, 515), (540, 541, 551, 550), (537, 538, 548, 547), (534, 535, 545, 544), (541, 542, 552, 551), (538, 539, 549, 548), (535, 536, 546, 545), (542, 543, 553, 552), (539, 540, 550, 549), (536, 537, 547, 546), (543, 534, 544, 553), (534, 543, 542, 541, 540, 539, 538, 537, 536, 535), (554, 560, 561, 555), (555, 561, 562, 556), (556, 562, 563, 557), (557, 563, 564, 558), (558, 564, 565, 559), (559, 565, 560, 554), (560, 566, 567, 561), (561, 567, 568, 562), (562, 568, 569, 563), (563, 569, 570, 564), (564, 570, 571, 565), (565, 571, 566, 560), (566, 572, 573, 567), (567, 573, 574, 568), (568, 574, 575, 569), (569, 575, 576, 570), (570, 576, 577, 571), (571, 577, 572, 566), (572, 578, 579, 573), (573, 579, 580, 574), (574, 580, 581, 575), (575, 581, 582, 576), (576, 582, 583, 577), (577, 583, 578, 572), (578, 584, 585, 579), (579, 585, 586, 580), (580, 586, 587, 581), (581, 587, 588, 582), (582, 588, 589, 583), (583, 589, 584, 578), (584, 590, 591, 585), (585, 591, 592, 586), (586, 592, 593, 587), (587, 593, 594, 588), (588, 594, 595, 589), (589, 595, 590, 584), (590, 554, 555, 591), (591, 555, 556, 592), (592, 556, 557, 593), (593, 557, 558, 594), (594, 558, 559, 595), (595, 559, 554, 590), (596, 602, 603, 597), (597, 603, 604, 598), (598, 604, 605, 599), (599, 605, 606, 600), (600, 606, 607, 601), (601, 607, 602, 596), (602, 608, 609, 603), (603, 609, 610, 604), (604, 610, 611, 605), (605, 611, 612, 606), (606, 612, 613, 607), (607, 613, 608, 602), (608, 614, 615, 609), (609, 615, 616, 610), (610, 616, 617, 611), (611, 617, 618, 612), (612, 618, 619, 613), (613, 619, 614, 608), (614, 620, 621, 615), (615, 621, 622, 616), (616, 622, 623, 617), (617, 623, 624, 618), (618, 624, 625, 619), (619, 625, 620, 614), (620, 626, 627, 621), (621, 627, 628, 622), (622, 628, 629, 623), (623, 629, 630, 624), (624, 630, 631, 625), (625, 631, 626, 620), (626, 632, 633, 627), (627, 633, 634, 628), (628, 634, 635, 629), (629, 635, 636, 630), (630, 636, 637, 631), (631, 637, 632, 626), (632, 596, 597, 633), (633, 597, 598, 634), (634, 598, 599, 635), (635, 599, 600, 636), (636, 600, 601, 637), (637, 601, 596, 632), (638, 639, 641, 640), (640, 641, 643, 642), (642, 643, 645, 644), (644, 645, 647, 646), (646, 647, 649, 648), (648, 649, 651, 650), (650, 651, 653, 652), (652, 653, 655, 654), (647, 645, 661, 662), (654, 655, 657, 656), (656, 657, 639, 638), (638, 640, 642, 644, 646, 648, 650, 652, 654, 656), (664, 663, 673, 674), (641, 639, 659, 658), (645, 643, 660, 661), (643, 641, 658, 660), (639, 657, 667, 659), (657, 655, 666, 667), (655, 653, 665, 666), (653, 651, 664, 665), (651, 649, 663, 664), (649, 647, 662, 663), (671, 670, 680, 681), (661, 660, 670, 671), (659, 667, 677, 669), (665, 664, 674, 675), (662, 661, 671, 672), (658, 659, 669, 668), (666, 665, 675, 676), (663, 662, 672, 673), (660, 658, 668, 670), (667, 666, 676, 677), (679, 687, 697, 689), (669, 677, 687, 679), (675, 674, 684, 685), (672, 671, 681, 682), (668, 669, 679, 678), (676, 675, 685, 686), (673, 672, 682, 683), (670, 668, 678, 680), (677, 676, 686, 687), (674, 673, 683, 684), (695, 694, 764, 765), (685, 684, 694, 695), (682, 681, 691, 692), (678, 679, 689, 688), (686, 685, 695, 696), (683, 682, 692, 693), (680, 678, 688, 690), (687, 686, 696, 697), (684, 683, 693, 694), (681, 680, 690, 691), (692, 691, 761, 762), (688, 689, 759, 758), (696, 695, 765, 766), (693, 692, 762, 763), (690, 688, 758, 760), (697, 696, 766, 767), (694, 693, 763, 764), (691, 690, 760, 761), (689, 697, 767, 759), (698, 700, 701, 699), (700, 702, 703, 701), (702, 704, 705, 703), (704, 706, 707, 705), (706, 708, 709, 707), (708, 710, 711, 709), (710, 712, 713, 711), (712, 714, 715, 713), (707, 722, 721, 705), (714, 716, 717, 715), (716, 698, 699, 717), (698, 716, 714, 712, 710, 708, 706, 704, 702, 700), (724, 734, 733, 723), (701, 718, 719, 699), (705, 721, 720, 703), (703, 720, 718, 701), (699, 719, 727, 717), (717, 727, 726, 715), (715, 726, 725, 713), (713, 725, 724, 711), (711, 724, 723, 709), (709, 723, 722, 707), (731, 741, 740, 730), (721, 731, 730, 720), (719, 729, 737, 727), (725, 735, 734, 724), (722, 732, 731, 721), (718, 728, 729, 719), (726, 736, 735, 725), (723, 733, 732, 722), (720, 730, 728, 718), (727, 737, 736, 726), (739, 749, 757, 747), (729, 739, 747, 737), (735, 745, 744, 734), (732, 742, 741, 731), (728, 738, 739, 729), (736, 746, 745, 735), (733, 743, 742, 732), (730, 740, 738, 728), (737, 747, 746, 736), (734, 744, 743, 733), (755, 765, 764, 754), (745, 755, 754, 744), (742, 752, 751, 741), (738, 748, 749, 739), (746, 756, 755, 745), (743, 753, 752, 742), (740, 750, 748, 738), (747, 757, 756, 746), (744, 754, 753, 743), (741, 751, 750, 740), (758, 760, 761, 762, 763, 764, 765, 766, 767, 759), (752, 762, 761, 751), (748, 758, 759, 749), (756, 766, 765, 755), (753, 763, 762, 752), (750, 760, 758, 748), (757, 767, 766, 756), (754, 764, 763, 753), (751, 761, 760, 750), (749, 759, 767, 757)])
_uv = me_001.uv_layers.new(name='UVКарта')
_uv.uv.foreach_set('vector', [1.0, 0.5, 1.0, 1.0, 0.9, 1.0, 0.9, 0.5, 0.9, 0.5, 0.9, 1.0, 0.8, 1.0, 0.8, 0.5, 0.8, 0.5, 0.8, 1.0, 0.7, 1.0, 0.7, 0.5, 0.7, 0.5, 0.7, 1.0, 0.6, 1.0, 0.6, 0.5, 0.6, 0.5, 0.6, 1.0, 0.5, 1.0, 0.5, 0.5, 0.5, 0.5, 0.5, 1.0, 0.4, 1.0, 0.4, 0.5, 0.4, 0.5, 0.4, 1.0, 0.3, 1.0, 0.3, 0.5, 0.3, 0.5, 0.3, 1.0, 0.2, 1.0, 0.2, 0.5, 0.2, 1.0, 0.3, 1.0, 0.3, 1.0, 0.2, 1.0, 0.2, 0.5, 0.2, 1.0, 0.1, 1.0, 0.1, 0.5, 0.1, 0.5, 0.1, 1.0, -7.451e-08, 1.0, -7.451e-08, 0.5, 0.6, 0.5, 0.5, 0.5, 0.5, 0.5, 0.6, 0.5, 0.9, 1.0, 1.0, 1.0, 1.0, 1.0, 0.9, 1.0, 0.3, 1.0, 0.4, 1.0, 0.4, 1.0, 0.3, 1.0, 0.4, 1.0, 0.5, 1.0, 0.5, 1.0, 0.4, 1.0, 0.5, 1.0, 0.6, 1.0, 0.6, 1.0, 0.5, 1.0, 0.6, 1.0, 0.7, 1.0, 0.7, 1.0, 0.6, 1.0, 0.9, 1.0, 1.0, 1.0, 1.0, 1.0, 0.9, 1.0, 0.7, 1.0, 0.8, 1.0, 0.8, 1.0, 0.7, 1.0, 0.8, 1.0, 0.9, 1.0, 0.9, 1.0, 0.8, 1.0, -7.451e-08, 1.0, 0.1, 1.0, 0.1, 1.0, -7.451e-08, 1.0, 0.1, 1.0, 0.2, 1.0, 0.2, 1.0, 0.1, 1.0, 0.2, 1.0, 0.3, 1.0, 0.3, 1.0, 0.2, 1.0, 0.2, 1.0, 0.3, 1.0, 0.3, 1.0, 0.2, 1.0, 0.5, 1.0, 0.6, 1.0, 0.6, 1.0, 0.5, 1.0, 0.8, 1.0, 0.9, 1.0, 0.9, 1.0, 0.8, 1.0, 0.1, 1.0, 0.2, 1.0, 0.2, 1.0, 0.1, 1.0, 0.4, 1.0, 0.5, 1.0, 0.5, 1.0, 0.4, 1.0, 0.7, 1.0, 0.8, 1.0, 0.8, 1.0, 0.7, 1.0, -7.451e-08, 1.0, 0.1, 1.0, 0.1, 1.0, -7.451e-08, 1.0, 0.3, 1.0, 0.4, 1.0, 0.4, 1.0, 0.3, 1.0, 0.6, 1.0, 0.7, 1.0, 0.7, 1.0, 0.6, 1.0, 0.5, 1.0, 0.6, 1.0, 0.6, 1.0, 0.5, 1.0, 0.5, 1.0, 0.6, 1.0, 0.6, 1.0, 0.5, 1.0, 0.8, 1.0, 0.9, 1.0, 0.9, 1.0, 0.8, 1.0, 0.1, 1.0, 0.2, 1.0, 0.2, 1.0, 0.1, 1.0, 0.4, 1.0, 0.5, 1.0, 0.5, 1.0, 0.4, 1.0, 0.7, 1.0, 0.8, 1.0, 0.8, 1.0, 0.7, 1.0, -7.451e-08, 1.0, 0.1, 1.0, 0.1, 1.0, -7.451e-08, 1.0, 0.3, 1.0, 0.4, 1.0, 0.4, 1.0, 0.3, 1.0, 0.6, 1.0, 0.7, 1.0, 0.7, 1.0, 0.6, 1.0, 0.9, 1.0, 1.0, 1.0, 1.0, 1.0, 0.9, 1.0, 0.8, 1.0, 0.9, 1.0, 0.9, 1.0, 0.8, 1.0, 0.1, 1.0, 0.2, 1.0, 0.2, 1.0, 0.1, 1.0, 0.4, 1.0, 0.5, 1.0, 0.5, 1.0, 0.4, 1.0, 0.7, 1.0, 0.8, 1.0, 0.8, 1.0, 0.7, 1.0, -7.451e-08, 1.0, 0.1, 1.0, 0.1, 1.0, -7.451e-08, 1.0, 0.3, 1.0, 0.4, 1.0, 0.4, 1.0, 0.3, 1.0, 0.6, 1.0, 0.7, 1.0, 0.7, 1.0, 0.6, 1.0, 0.9, 1.0, 1.0, 1.0, 1.0, 1.0, 0.9, 1.0, 0.2, 1.0, 0.3, 1.0, 0.3, 1.0, 0.2, 1.0, 0.5, 0.5, 0.4, 0.5, 0.4, 0.5, 0.5, 0.5, 0.7, 0.5, 0.6, 0.5, 0.6, 0.5, 0.7, 0.5, 1.0, 0.5, 0.9, 0.5, 0.9, 0.5, 1.0, 0.5, 0.8, 0.5, 0.7, 0.5, 0.7, 0.5, 0.8, 0.5, 0.9, 0.5, 0.8, 0.5, 0.8, 0.5, 0.9, 0.5, 0.1, 0.5, -7.451e-08, 0.5, -7.451e-08, 0.5, 0.1, 0.5, 0.2, 0.5, 0.1, 0.5, 0.1, 0.5, 0.2, 0.5, 0.3, 0.5, 0.2, 0.5, 0.2, 0.5, 0.3, 0.5, 0.4, 0.5, 0.3, 0.5, 0.3, 0.5, 0.4, 0.5, 0.5, 0.5, 0.4, 0.5, 0.4, 0.5, 0.5, 0.5, 0.8, 0.5, 0.7, 0.5, 0.7, 0.5, 0.8, 0.5, 0.8, 0.5, 0.7, 0.5, 0.7, 0.5, 0.8, 0.5, 0.1, 0.5, -7.451e-08, 0.5, -7.451e-08, 0.5, 0.1, 0.5, 0.4, 0.5, 0.3, 0.5, 0.3, 0.5, 0.4, 0.5, 0.7, 0.5, 0.6, 0.5, 0.6, 0.5, 0.7, 0.5, 1.0, 0.5, 0.9, 0.5, 0.9, 0.5, 1.0, 0.5, 0.3, 0.5, 0.2, 0.5, 0.2, 0.5, 0.3, 0.5, 0.6, 0.5, 0.5, 0.5, 0.5, 0.5, 0.6, 0.5, 0.9, 0.5, 0.8, 0.5, 0.8, 0.5, 0.9, 0.5, 0.2, 0.5, 0.1, 0.5, 0.1, 0.5, 0.2, 0.5, 0.1, 0.5, -7.451e-08, 0.5, -7.451e-08, 0.5, 0.1, 0.5, 0.1, 0.5, -7.451e-08, 0.5, -7.451e-08, 0.5, 0.1, 0.5, 0.4, 0.5, 0.3, 0.5, 0.3, 0.5, 0.4, 0.5, 0.7, 0.5, 0.6, 0.5, 0.6, 0.5, 0.7, 0.5, 1.0, 0.5, 0.9, 0.5, 0.9, 0.5, 1.0, 0.5, 0.3, 0.5, 0.2, 0.5, 0.2, 0.5, 0.3, 0.5, 0.6, 0.5, 0.5, 0.5, 0.5, 0.5, 0.6, 0.5, 0.9, 0.5, 0.8, 0.5, 0.8, 0.5, 0.9, 0.5, 0.2, 0.5, 0.1, 0.5, 0.1, 0.5, 0.2, 0.5, 0.5, 0.5, 0.4, 0.5, 0.4, 0.5, 0.5, 0.5, 0.4, 0.5, 0.3, 0.5, 0.3, 0.5, 0.4, 0.5, 0.4, 0.5, 0.3, 0.5, 0.3, 0.5, 0.4, 0.5, 0.7, 0.5, 0.6, 0.5, 0.6, 0.5, 0.7, 0.5, 1.0, 0.5, 0.9, 0.5, 0.9, 0.5, 1.0, 0.5, 0.3, 0.5, 0.2, 0.5, 0.2, 0.5, 0.3, 0.5, 0.6, 0.5, 0.5, 0.5, 0.5, 0.5, 0.6, 0.5, 0.9, 0.5, 0.8, 0.5, 0.8, 0.5, 0.9, 0.5, 0.2, 0.5, 0.1, 0.5, 0.1, 0.5, 0.2, 0.5, 0.5, 0.5, 0.4, 0.5, 0.4, 0.5, 0.5, 0.5, 0.8, 0.5, 0.7, 0.5, 0.7, 0.5, 0.8, 0.5, 0.75, 0.49, 0.8911, 0.4442, 0.9783, 0.3242, 0.9783, 0.1758, 0.8911, 0.05584, 0.75, 0.01, 0.6089, 0.05584, 0.5217, 0.1758, 0.5217, 0.3242, 0.6089, 0.4442, 0.7, 0.5, 0.6, 0.5, 0.6, 0.5, 0.7, 0.5, 1.0, 0.5, 0.9, 0.5, 0.9, 0.5, 1.0, 0.5, 0.3, 0.5, 0.2, 0.5, 0.2, 0.5, 0.3, 0.5, 0.6, 0.5, 0.5, 0.5, 0.5, 0.5, 0.6, 0.5, 0.9, 0.5, 0.8, 0.5, 0.8, 0.5, 0.9, 0.5, 0.2, 0.5, 0.1, 0.5, 0.1, 0.5, 0.2, 0.5, 0.5, 0.5, 0.4, 0.5, 0.4, 0.5, 0.5, 0.5, 0.8, 0.5, 0.7, 0.5, 0.7, 0.5, 0.8, 0.5, 0.1, 0.5, -7.451e-08, 0.5, -7.451e-08, 0.5, 0.1, 0.5, 1.0, 0.5, 0.9, 0.5, 0.9, 1.0, 1.0, 1.0, 0.9, 0.5, 0.8, 0.5, 0.8, 1.0, 0.9, 1.0, 0.8, 0.5, 0.7, 0.5, 0.7, 1.0, 0.8, 1.0, 0.7, 0.5, 0.6, 0.5, 0.6, 1.0, 0.7, 1.0, 0.6, 0.5, 0.5, 0.5, 0.5, 1.0, 0.6, 1.0, 0.5, 0.5, 0.4, 0.5, 0.4, 1.0, 0.5, 1.0, 0.4, 0.5, 0.3, 0.5, 0.3, 1.0, 0.4, 1.0, 0.3, 0.5, 0.2, 0.5, 0.2, 1.0, 0.3, 1.0, 0.2, 1.0, 0.2, 1.0, 0.3, 1.0, 0.3, 1.0, 0.2, 0.5, 0.1, 0.5, 0.1, 1.0, 0.2, 1.0, 0.1, 0.5, -7.451e-08, 0.5, -7.451e-08, 1.0, 0.1, 1.0, 0.6, 0.5, 0.6, 0.5, 0.5, 0.5, 0.5, 0.5, 0.9, 1.0, 0.9, 1.0, 1.0, 1.0, 1.0, 1.0, 0.3, 1.0, 0.3, 1.0, 0.4, 1.0, 0.4, 1.0, 0.4, 1.0, 0.4, 1.0, 0.5, 1.0, 0.5, 1.0, 0.5, 1.0, 0.5, 1.0, 0.6, 1.0, 0.6, 1.0, 0.6, 1.0, 0.6, 1.0, 0.7, 1.0, 0.7, 1.0, 0.9, 1.0, 0.9, 1.0, 1.0, 1.0, 1.0, 1.0, 0.7, 1.0, 0.7, 1.0, 0.8, 1.0, 0.8, 1.0, 0.8, 1.0, 0.8, 1.0, 0.9, 1.0, 0.9, 1.0, -7.451e-08, 1.0, -7.451e-08, 1.0, 0.1, 1.0, 0.1, 1.0, 0.1, 1.0, 0.1, 1.0, 0.2, 1.0, 0.2, 1.0, 0.2, 1.0, 0.2, 1.0, 0.3, 1.0, 0.3, 1.0, 0.2, 1.0, 0.2, 1.0, 0.3, 1.0, 0.3, 1.0, 0.5, 1.0, 0.5, 1.0, 0.6, 1.0, 0.6, 1.0, 0.8, 1.0, 0.8, 1.0, 0.9, 1.0, 0.9, 1.0, 0.1, 1.0, 0.1, 1.0, 0.2, 1.0, 0.2, 1.0, 0.4, 1.0, 0.4, 1.0, 0.5, 1.0, 0.5, 1.0, 0.7, 1.0, 0.7, 1.0, 0.8, 1.0, 0.8, 1.0, -7.451e-08, 1.0, -7.451e-08, 1.0, 0.1, 1.0, 0.1, 1.0, 0.3, 1.0, 0.3, 1.0, 0.4, 1.0, 0.4, 1.0, 0.6, 1.0, 0.6, 1.0, 0.7, 1.0, 0.7, 1.0, 0.5, 1.0, 0.5, 1.0, 0.6, 1.0, 0.6, 1.0, 0.5, 1.0, 0.5, 1.0, 0.6, 1.0, 0.6, 1.0, 0.8, 1.0, 0.8, 1.0, 0.9, 1.0, 0.9, 1.0, 0.1, 1.0, 0.1, 1.0, 0.2, 1.0, 0.2, 1.0, 0.4, 1.0, 0.4, 1.0, 0.5, 1.0, 0.5, 1.0, 0.7, 1.0, 0.7, 1.0, 0.8, 1.0, 0.8, 1.0, -7.451e-08, 1.0, -7.451e-08, 1.0, 0.1, 1.0, 0.1, 1.0, 0.3, 1.0, 0.3, 1.0, 0.4, 1.0, 0.4, 1.0, 0.6, 1.0, 0.6, 1.0, 0.7, 1.0, 0.7, 1.0, 0.9, 1.0, 0.9, 1.0, 1.0, 1.0, 1.0, 1.0, 0.3911, 0.4442, 0.4783, 0.3242, 0.4783, 0.1758, 0.3911, 0.05584, 0.25, 0.01, 0.1089, 0.05584, 0.02175, 0.1758, 0.02175, 0.3242, 0.1089, 0.4442, 0.25, 0.49, 0.8, 1.0, 0.8, 1.0, 0.9, 1.0, 0.9, 1.0, 0.1, 1.0, 0.1, 1.0, 0.2, 1.0, 0.2, 1.0, 0.4, 1.0, 0.4, 1.0, 0.5, 1.0, 0.5, 1.0, 0.7, 1.0, 0.7, 1.0, 0.8, 1.0, 0.8, 1.0, -7.451e-08, 1.0, -7.451e-08, 1.0, 0.1, 1.0, 0.1, 1.0, 0.3, 1.0, 0.3, 1.0, 0.4, 1.0, 0.4, 1.0, 0.6, 1.0, 0.6, 1.0, 0.7, 1.0, 0.7, 1.0, 0.9, 1.0, 0.9, 1.0, 1.0, 1.0, 1.0, 1.0, 0.2, 1.0, 0.2, 1.0, 0.3, 1.0, 0.3, 1.0, 0.5, 0.5, 0.5, 0.5, 0.4, 0.5, 0.4, 0.5, 0.7, 0.5, 0.7, 0.5, 0.6, 0.5, 0.6, 0.5, 1.0, 0.5, 1.0, 0.5, 0.9, 0.5, 0.9, 0.5, 0.8, 0.5, 0.8, 0.5, 0.7, 0.5, 0.7, 0.5, 0.9, 0.5, 0.9, 0.5, 0.8, 0.5, 0.8, 0.5, 0.1, 0.5, 0.1, 0.5, -7.451e-08, 0.5, -7.451e-08, 0.5, 0.2, 0.5, 0.2, 0.5, 0.1, 0.5, 0.1, 0.5, 0.3, 0.5, 0.3, 0.5, 0.2, 0.5, 0.2, 0.5, 0.4, 0.5, 0.4, 0.5, 0.3, 0.5, 0.3, 0.5, 0.5, 0.5, 0.5, 0.5, 0.4, 0.5, 0.4, 0.5, 0.8, 0.5, 0.8, 0.5, 0.7, 0.5, 0.7, 0.5, 0.8, 0.5, 0.8, 0.5, 0.7, 0.5, 0.7, 0.5, 0.1, 0.5, 0.1, 0.5, -7.451e-08, 0.5, -7.451e-08, 0.5, 0.4, 0.5, 0.4, 0.5, 0.3, 0.5, 0.3, 0.5, 0.7, 0.5, 0.7, 0.5, 0.6, 0.5, 0.6, 0.5, 1.0, 0.5, 1.0, 0.5, 0.9, 0.5, 0.9, 0.5, 0.3, 0.5, 0.3, 0.5, 0.2, 0.5, 0.2, 0.5, 0.6, 0.5, 0.6, 0.5, 0.5, 0.5, 0.5, 0.5, 0.9, 0.5, 0.9, 0.5, 0.8, 0.5, 0.8, 0.5, 0.2, 0.5, 0.2, 0.5, 0.1, 0.5, 0.1, 0.5, 0.1, 0.5, 0.1, 0.5, -7.451e-08, 0.5, -7.451e-08, 0.5, 0.1, 0.5, 0.1, 0.5, -7.451e-08, 0.5, -7.451e-08, 0.5, 0.4, 0.5, 0.4, 0.5, 0.3, 0.5, 0.3, 0.5, 0.7, 0.5, 0.7, 0.5, 0.6, 0.5, 0.6, 0.5, 1.0, 0.5, 1.0, 0.5, 0.9, 0.5, 0.9, 0.5, 0.3, 0.5, 0.3, 0.5, 0.2, 0.5, 0.2, 0.5, 0.6, 0.5, 0.6, 0.5, 0.5, 0.5, 0.5, 0.5, 0.9, 0.5, 0.9, 0.5, 0.8, 0.5, 0.8, 0.5, 0.2, 0.5, 0.2, 0.5, 0.1, 0.5, 0.1, 0.5, 0.5, 0.5, 0.5, 0.5, 0.4, 0.5, 0.4, 0.5, 0.4, 0.5, 0.4, 0.5, 0.3, 0.5, 0.3, 0.5, 0.4, 0.5, 0.4, 0.5, 0.3, 0.5, 0.3, 0.5, 0.7, 0.5, 0.7, 0.5, 0.6, 0.5, 0.6, 0.5, 1.0, 0.5, 1.0, 0.5, 0.9, 0.5, 0.9, 0.5, 0.3, 0.5, 0.3, 0.5, 0.2, 0.5, 0.2, 0.5, 0.6, 0.5, 0.6, 0.5, 0.5, 0.5, 0.5, 0.5, 0.9, 0.5, 0.9, 0.5, 0.8, 0.5, 0.8, 0.5, 0.2, 0.5, 0.2, 0.5, 0.1, 0.5, 0.1, 0.5, 0.5, 0.5, 0.5, 0.5, 0.4, 0.5, 0.4, 0.5, 0.8, 0.5, 0.8, 0.5, 0.7, 0.5, 0.7, 0.5, 0.75, 0.49, 0.6089, 0.4442, 0.5217, 0.3242, 0.5217, 0.1758, 0.6089, 0.05584, 0.75, 0.01, 0.8911, 0.05584, 0.9783, 0.1758, 0.9783, 0.3242, 0.8911, 0.4442, 0.7, 0.5, 0.7, 0.5, 0.6, 0.5, 0.6, 0.5, 1.0, 0.5, 1.0, 0.5, 0.9, 0.5, 0.9, 0.5, 0.3, 0.5, 0.3, 0.5, 0.2, 0.5, 0.2, 0.5, 0.6, 0.5, 0.6, 0.5, 0.5, 0.5, 0.5, 0.5, 0.9, 0.5, 0.9, 0.5, 0.8, 0.5, 0.8, 0.5, 0.2, 0.5, 0.2, 0.5, 0.1, 0.5, 0.1, 0.5, 0.5, 0.5, 0.5, 0.5, 0.4, 0.5, 0.4, 0.5, 0.8, 0.5, 0.8, 0.5, 0.7, 0.5, 0.7, 0.5, 0.1, 0.5, 0.1, 0.5, -7.451e-08, 0.5, -7.451e-08, 0.5, 0.4, 0.5, 0.3, 0.5, 0.3, 0.5, 0.4, 0.5, 0.7, 0.5, 0.6, 0.5, 0.6, 0.5, 0.7, 0.5, 1.0, 0.5, 0.9, 0.5, 0.9, 0.5, 1.0, 0.5, 0.3, 0.5, 0.2, 0.5, 0.2, 0.5, 0.3, 0.5, 0.6, 0.5, 0.5, 0.5, 0.5, 0.5, 0.6, 0.5, 0.9, 0.5, 0.8, 0.5, 0.8, 0.5, 0.9, 0.5, 0.2, 0.5, 0.1, 0.5, 0.1, 0.5, 0.2, 0.5, 0.5, 0.5, 0.4, 0.5, 0.4, 0.5, 0.5, 0.5, 0.8, 0.5, 0.7, 0.5, 0.7, 0.5, 0.8, 0.5, 0.1, 0.5, -7.451e-08, 0.5, -7.451e-08, 0.5, 0.1, 0.5, -7.451e-08, 0.5, 0.1, 0.5, 0.2, 0.5, 0.3, 0.5, 0.4, 0.5, 0.5, 0.5, 0.6, 0.5, 0.7, 0.5, 0.8, 0.5, 0.9, 0.5, 0.4, 0.5, 0.3, 0.5, 0.3, 0.5, 0.4, 0.5, 0.7, 0.5, 0.6, 0.5, 0.6, 0.5, 0.7, 0.5, 1.0, 0.5, 0.9, 0.5, 0.9, 0.5, 1.0, 0.5, 0.3, 0.5, 0.2, 0.5, 0.2, 0.5, 0.3, 0.5, 0.6, 0.5, 0.5, 0.5, 0.5, 0.5, 0.6, 0.5, 0.9, 0.5, 0.8, 0.5, 0.8, 0.5, 0.9, 0.5, 0.2, 0.5, 0.1, 0.5, 0.1, 0.5, 0.2, 0.5, 0.5, 0.5, 0.4, 0.5, 0.4, 0.5, 0.5, 0.5, 0.8, 0.5, 0.7, 0.5, 0.7, 0.5, 0.8, 0.5, 0.1, 0.5, -7.451e-08, 0.5, -7.451e-08, 0.5, 0.1, 0.5, -7.451e-08, 0.5, 0.1, 0.5, 0.2, 0.5, 0.3, 0.5, 0.4, 0.5, 0.5, 0.5, 0.6, 0.5, 0.7, 0.5, 0.8, 0.5, 0.9, 0.5, 0.0, 0.0, 0.0, 1.0, 1.0, 1.0, 1.0, 0.0, 0.0, 0.0, 1.0, 0.0, 1.0, 1.0, 0.0, 1.0, 1.0, 0.0, 1.0, 1.0, 1.0, 1.0, 1.0, 0.0, 0.0, 1.0, 0.0, 0.0, 0.0, 0.0, 0.0, 1.0, 1.0, 1.0, 0.0, 1.0, 0.0, 1.0, 1.0, 1.0, 0.0, 0.0, 1.0, 0.0, 1.0, 0.0, 0.0, 0.0, 0.0, 0.0, 0.0, 1.0, 1.0, 1.0, 1.0, 0.0, 0.0, 0.0, 1.0, 0.0, 1.0, 1.0, 0.0, 1.0, 1.0, 0.0, 1.0, 1.0, 1.0, 1.0, 1.0, 0.0, 0.0, 1.0, 0.0, 0.0, 0.0, 0.0, 0.0, 1.0, 1.0, 1.0, 0.0, 1.0, 0.0, 1.0, 1.0, 1.0, 0.0, 0.0, 1.0, 0.0, 1.0, 0.0, 0.0, 0.0, 0.0, 0.0, 0.0, 1.0, 1.0, 1.0, 1.0, 0.0, 0.0, 0.0, 1.0, 0.0, 1.0, 1.0, 0.0, 1.0, 1.0, 0.0, 1.0, 1.0, 1.0, 1.0, 1.0, 0.0, 0.0, 1.0, 0.0, 0.0, 0.0, 0.0, 0.0, 1.0, 1.0, 1.0, 0.0, 1.0, 0.0, 1.0, 1.0, 1.0, 0.0, 0.0, 1.0, 0.0, 1.0, 0.0, 0.0, 0.0, 0.0, 0.0, 0.0, 1.0, 1.0, 1.0, 1.0, 0.0, 0.0, 0.0, 1.0, 0.0, 1.0, 1.0, 0.0, 1.0, 1.0, 0.0, 1.0, 1.0, 1.0, 1.0, 1.0, 0.0, 0.0, 1.0, 0.0, 0.0, 0.0, 0.0, 0.0, 1.0, 1.0, 1.0, 0.0, 1.0, 0.0, 1.0, 1.0, 1.0, 0.0, 0.0, 1.0, 0.0, 1.0, 0.0, 0.0, 0.0, 0.0, 0.0, 0.0, 1.0, 1.0, 1.0, 1.0, 0.0, 0.0, 0.0, 1.0, 0.0, 1.0, 1.0, 0.0, 1.0, 1.0, 0.0, 1.0, 1.0, 1.0, 1.0, 1.0, 0.0, 0.0, 1.0, 0.0, 0.0, 0.0, 0.0, 0.0, 1.0, 1.0, 1.0, 0.0, 1.0, 0.0, 1.0, 1.0, 1.0, 0.0, 0.0, 1.0, 0.0, 1.0, 0.0, 0.0, 0.0, 0.0, 0.0, 0.0, 1.0, 1.0, 1.0, 1.0, 0.0, 0.0, 0.0, 1.0, 0.0, 1.0, 1.0, 0.0, 1.0, 1.0, 0.0, 1.0, 1.0, 1.0, 1.0, 1.0, 0.0, 0.0, 1.0, 0.0, 0.0, 0.0, 0.0, 0.0, 1.0, 1.0, 1.0, 0.0, 1.0, 0.0, 1.0, 1.0, 1.0, 0.0, 0.0, 1.0, 0.0, 1.0, 0.0, 0.0, 0.0, 0.0, 0.0, 0.0, 1.0, 1.0, 1.0, 1.0, 0.0, 0.0, 0.0, 1.0, 0.0, 1.0, 1.0, 0.0, 1.0, 1.0, 0.0, 1.0, 1.0, 1.0, 1.0, 1.0, 0.0, 0.0, 1.0, 0.0, 0.0, 0.0, 0.0, 0.0, 1.0, 1.0, 1.0, 0.0, 1.0, 0.0, 1.0, 1.0, 1.0, 0.0, 0.0, 1.0, 0.0, 1.0, 0.0, 0.0, 0.0, 0.0, 0.0, 0.0, 1.0, 1.0, 1.0, 1.0, 0.0, 0.0, 0.0, 1.0, 0.0, 1.0, 1.0, 0.0, 1.0, 1.0, 0.0, 1.0, 1.0, 1.0, 1.0, 1.0, 0.0, 0.0, 1.0, 0.0, 0.0, 0.0, 0.0, 0.0, 1.0, 1.0, 1.0, 0.0, 1.0, 0.0, 1.0, 1.0, 1.0, 0.0, 0.0, 1.0, 0.0, 1.0, 0.0, 0.0, 0.0, 1.0, 0.5, 1.0, 1.0, 0.9, 1.0, 0.9, 0.5, 0.9, 0.5, 0.9, 1.0, 0.8, 1.0, 0.8, 0.5, 0.8, 0.5, 0.8, 1.0, 0.7, 1.0, 0.7, 0.5, 0.7, 0.5, 0.7, 1.0, 0.6, 1.0, 0.6, 0.5, 0.6, 0.5, 0.6, 1.0, 0.5, 1.0, 0.5, 0.5, 0.5, 0.5, 0.5, 1.0, 0.4, 1.0, 0.4, 0.5, 0.4, 0.5, 0.4, 1.0, 0.3, 1.0, 0.3, 0.5, 0.3, 0.5, 0.3, 1.0, 0.2, 1.0, 0.2, 0.5, 0.2, 1.0, 0.3, 1.0, 0.3, 1.0, 0.2, 1.0, 0.2, 0.5, 0.2, 1.0, 0.1, 1.0, 0.1, 0.5, 0.1, 0.5, 0.1, 1.0, -7.451e-08, 1.0, -7.451e-08, 0.5, 0.9, 1.0, 1.0, 1.0, 1.0, 1.0, 0.9, 1.0, 0.3, 1.0, 0.4, 1.0, 0.4, 1.0, 0.3, 1.0, 0.4, 1.0, 0.5, 1.0, 0.5, 1.0, 0.4, 1.0, 0.5, 1.0, 0.6, 1.0, 0.6, 1.0, 0.5, 1.0, 0.6, 1.0, 0.7, 1.0, 0.7, 1.0, 0.6, 1.0, 0.9, 1.0, 1.0, 1.0, 1.0, 1.0, 0.9, 1.0, 0.7, 1.0, 0.8, 1.0, 0.8, 1.0, 0.7, 1.0, 0.8, 1.0, 0.9, 1.0, 0.9, 1.0, 0.8, 1.0, -7.451e-08, 1.0, 0.1, 1.0, 0.1, 1.0, -7.451e-08, 1.0, 0.1, 1.0, 0.2, 1.0, 0.2, 1.0, 0.1, 1.0, 0.2, 1.0, 0.3, 1.0, 0.3, 1.0, 0.2, 1.0, 0.2, 1.0, 0.3, 1.0, 0.3, 1.0, 0.2, 1.0, 0.5, 1.0, 0.6, 1.0, 0.6, 1.0, 0.5, 1.0, 0.8, 1.0, 0.9, 1.0, 0.9, 1.0, 0.8, 1.0, 0.1, 1.0, 0.2, 1.0, 0.2, 1.0, 0.1, 1.0, 0.4, 1.0, 0.5, 1.0, 0.5, 1.0, 0.4, 1.0, 0.7, 1.0, 0.8, 1.0, 0.8, 1.0, 0.7, 1.0, -7.451e-08, 1.0, 0.1, 1.0, 0.1, 1.0, -7.451e-08, 1.0, 0.3, 1.0, 0.4, 1.0, 0.4, 1.0, 0.3, 1.0, 0.6, 1.0, 0.7, 1.0, 0.7, 1.0, 0.6, 1.0, 0.5, 1.0, 0.6, 1.0, 0.6, 1.0, 0.5, 1.0, 0.5, 1.0, 0.6, 1.0, 0.6, 1.0, 0.5, 1.0, 0.8, 1.0, 0.9, 1.0, 0.9, 1.0, 0.8, 1.0, 0.1, 1.0, 0.2, 1.0, 0.2, 1.0, 0.1, 1.0, 0.4, 1.0, 0.5, 1.0, 0.5, 1.0, 0.4, 1.0, 0.7, 1.0, 0.8, 1.0, 0.8, 1.0, 0.7, 1.0, -7.451e-08, 1.0, 0.1, 1.0, 0.1, 1.0, -7.451e-08, 1.0, 0.3, 1.0, 0.4, 1.0, 0.4, 1.0, 0.3, 1.0, 0.6, 1.0, 0.7, 1.0, 0.7, 1.0, 0.6, 1.0, 0.9, 1.0, 1.0, 1.0, 1.0, 1.0, 0.9, 1.0, 0.8, 1.0, 0.9, 1.0, 0.9, 1.0, 0.8, 1.0, 0.1, 1.0, 0.2, 1.0, 0.2, 1.0, 0.1, 1.0, 0.4, 1.0, 0.5, 1.0, 0.5, 1.0, 0.4, 1.0, 0.7, 1.0, 0.8, 1.0, 0.8, 1.0, 0.7, 1.0, -7.451e-08, 1.0, 0.1, 1.0, 0.1, 1.0, -7.451e-08, 1.0, 0.3, 1.0, 0.4, 1.0, 0.4, 1.0, 0.3, 1.0, 0.6, 1.0, 0.7, 1.0, 0.7, 1.0, 0.6, 1.0, 0.9, 1.0, 1.0, 1.0, 1.0, 1.0, 0.9, 1.0, 0.2, 1.0, 0.3, 1.0, 0.3, 1.0, 0.2, 1.0, 1.0, 0.5, 0.9, 0.5, 0.9, 1.0, 1.0, 1.0, 0.9, 0.5, 0.8, 0.5, 0.8, 1.0, 0.9, 1.0, 0.8, 0.5, 0.7, 0.5, 0.7, 1.0, 0.8, 1.0, 0.7, 0.5, 0.6, 0.5, 0.6, 1.0, 0.7, 1.0, 0.6, 0.5, 0.5, 0.5, 0.5, 1.0, 0.6, 1.0, 0.5, 0.5, 0.4, 0.5, 0.4, 1.0, 0.5, 1.0, 0.4, 0.5, 0.3, 0.5, 0.3, 1.0, 0.4, 1.0, 0.3, 0.5, 0.2, 0.5, 0.2, 1.0, 0.3, 1.0, 0.2, 1.0, 0.2, 1.0, 0.3, 1.0, 0.3, 1.0, 0.2, 0.5, 0.1, 0.5, 0.1, 1.0, 0.2, 1.0, 0.1, 0.5, -7.451e-08, 0.5, -7.451e-08, 1.0, 0.1, 1.0, 0.9, 1.0, 0.9, 1.0, 1.0, 1.0, 1.0, 1.0, 0.3, 1.0, 0.3, 1.0, 0.4, 1.0, 0.4, 1.0, 0.4, 1.0, 0.4, 1.0, 0.5, 1.0, 0.5, 1.0, 0.5, 1.0, 0.5, 1.0, 0.6, 1.0, 0.6, 1.0, 0.6, 1.0, 0.6, 1.0, 0.7, 1.0, 0.7, 1.0, 0.9, 1.0, 0.9, 1.0, 1.0, 1.0, 1.0, 1.0, 0.7, 1.0, 0.7, 1.0, 0.8, 1.0, 0.8, 1.0, 0.8, 1.0, 0.8, 1.0, 0.9, 1.0, 0.9, 1.0, -7.451e-08, 1.0, -7.451e-08, 1.0, 0.1, 1.0, 0.1, 1.0, 0.1, 1.0, 0.1, 1.0, 0.2, 1.0, 0.2, 1.0, 0.2, 1.0, 0.2, 1.0, 0.3, 1.0, 0.3, 1.0, 0.2, 1.0, 0.2, 1.0, 0.3, 1.0, 0.3, 1.0, 0.5, 1.0, 0.5, 1.0, 0.6, 1.0, 0.6, 1.0, 0.8, 1.0, 0.8, 1.0, 0.9, 1.0, 0.9, 1.0, 0.1, 1.0, 0.1, 1.0, 0.2, 1.0, 0.2, 1.0, 0.4, 1.0, 0.4, 1.0, 0.5, 1.0, 0.5, 1.0, 0.7, 1.0, 0.7, 1.0, 0.8, 1.0, 0.8, 1.0, -7.451e-08, 1.0, -7.451e-08, 1.0, 0.1, 1.0, 0.1, 1.0, 0.3, 1.0, 0.3, 1.0, 0.4, 1.0, 0.4, 1.0, 0.6, 1.0, 0.6, 1.0, 0.7, 1.0, 0.7, 1.0, 0.5, 1.0, 0.5, 1.0, 0.6, 1.0, 0.6, 1.0, 0.5, 1.0, 0.5, 1.0, 0.6, 1.0, 0.6, 1.0, 0.8, 1.0, 0.8, 1.0, 0.9, 1.0, 0.9, 1.0, 0.1, 1.0, 0.1, 1.0, 0.2, 1.0, 0.2, 1.0, 0.4, 1.0, 0.4, 1.0, 0.5, 1.0, 0.5, 1.0, 0.7, 1.0, 0.7, 1.0, 0.8, 1.0, 0.8, 1.0, -7.451e-08, 1.0, -7.451e-08, 1.0, 0.1, 1.0, 0.1, 1.0, 0.3, 1.0, 0.3, 1.0, 0.4, 1.0, 0.4, 1.0, 0.6, 1.0, 0.6, 1.0, 0.7, 1.0, 0.7, 1.0, 0.9, 1.0, 0.9, 1.0, 1.0, 1.0, 1.0, 1.0, 0.3911, 0.4442, 0.4783, 0.3242, 0.4783, 0.1758, 0.3911, 0.05584, 0.25, 0.01, 0.1089, 0.05584, 0.02175, 0.1758, 0.02175, 0.3242, 0.1089, 0.4442, 0.25, 0.49, 0.8, 1.0, 0.8, 1.0, 0.9, 1.0, 0.9, 1.0, 0.1, 1.0, 0.1, 1.0, 0.2, 1.0, 0.2, 1.0, 0.4, 1.0, 0.4, 1.0, 0.5, 1.0, 0.5, 1.0, 0.7, 1.0, 0.7, 1.0, 0.8, 1.0, 0.8, 1.0, -7.451e-08, 1.0, -7.451e-08, 1.0, 0.1, 1.0, 0.1, 1.0, 0.3, 1.0, 0.3, 1.0, 0.4, 1.0, 0.4, 1.0, 0.6, 1.0, 0.6, 1.0, 0.7, 1.0, 0.7, 1.0, 0.9, 1.0, 0.9, 1.0, 1.0, 1.0, 1.0, 1.0, 0.2, 1.0, 0.2, 1.0, 0.3, 1.0, 0.3, 1.0, 1.0, 0.5, 0.9, 0.5, 0.9, 1.0, 1.0, 1.0, 0.9, 0.5, 0.8, 0.5, 0.8, 1.0, 0.9, 1.0, 0.8, 0.5, 0.7, 0.5, 0.7, 1.0, 0.8, 1.0, 0.7, 0.5, 0.6, 0.5, 0.6, 1.0, 0.7, 1.0, 0.6, 0.5, 0.5, 0.5, 0.5, 1.0, 0.6, 1.0, 0.5, 0.5, 0.4, 0.5, 0.4, 1.0, 0.5, 1.0, 0.4, 0.5, 0.3, 0.5, 0.3, 1.0, 0.4, 1.0, 0.3, 0.5, 0.2, 0.5, 0.2, 1.0, 0.3, 1.0, 0.2, 1.0, 0.2, 1.0, 0.3, 1.0, 0.3, 1.0, 0.2, 0.5, 0.1, 0.5, 0.1, 1.0, 0.2, 1.0, 0.1, 0.5, -7.451e-08, 0.5, -7.451e-08, 1.0, 0.1, 1.0, 0.9, 1.0, 0.9, 1.0, 1.0, 1.0, 1.0, 1.0, 0.3, 1.0, 0.3, 1.0, 0.4, 1.0, 0.4, 1.0, 0.4, 1.0, 0.4, 1.0, 0.5, 1.0, 0.5, 1.0, 0.5, 1.0, 0.5, 1.0, 0.6, 1.0, 0.6, 1.0, 0.6, 1.0, 0.6, 1.0, 0.7, 1.0, 0.7, 1.0, 0.9, 1.0, 0.9, 1.0, 1.0, 1.0, 1.0, 1.0, 0.7, 1.0, 0.7, 1.0, 0.8, 1.0, 0.8, 1.0, 0.8, 1.0, 0.8, 1.0, 0.9, 1.0, 0.9, 1.0, -7.451e-08, 1.0, -7.451e-08, 1.0, 0.1, 1.0, 0.1, 1.0, 0.1, 1.0, 0.1, 1.0, 0.2, 1.0, 0.2, 1.0, 0.2, 1.0, 0.2, 1.0, 0.3, 1.0, 0.3, 1.0, 0.2, 1.0, 0.2, 1.0, 0.3, 1.0, 0.3, 1.0, 0.5, 1.0, 0.5, 1.0, 0.6, 1.0, 0.6, 1.0, 0.8, 1.0, 0.8, 1.0, 0.9, 1.0, 0.9, 1.0, 0.1, 1.0, 0.1, 1.0, 0.2, 1.0, 0.2, 1.0, 0.4, 1.0, 0.4, 1.0, 0.5, 1.0, 0.5, 1.0, 0.7, 1.0, 0.7, 1.0, 0.8, 1.0, 0.8, 1.0, -7.451e-08, 1.0, -7.451e-08, 1.0, 0.1, 1.0, 0.1, 1.0, 0.3, 1.0, 0.3, 1.0, 0.4, 1.0, 0.4, 1.0, 0.6, 1.0, 0.6, 1.0, 0.7, 1.0, 0.7, 1.0, 0.5, 1.0, 0.5, 1.0, 0.6, 1.0, 0.6, 1.0, 0.5, 1.0, 0.5, 1.0, 0.6, 1.0, 0.6, 1.0, 0.8, 1.0, 0.8, 1.0, 0.9, 1.0, 0.9, 1.0, 0.1, 1.0, 0.1, 1.0, 0.2, 1.0, 0.2, 1.0, 0.4, 1.0, 0.4, 1.0, 0.5, 1.0, 0.5, 1.0, 0.7, 1.0, 0.7, 1.0, 0.8, 1.0, 0.8, 1.0, -7.451e-08, 1.0, -7.451e-08, 1.0, 0.1, 1.0, 0.1, 1.0, 0.3, 1.0, 0.3, 1.0, 0.4, 1.0, 0.4, 1.0, 0.6, 1.0, 0.6, 1.0, 0.7, 1.0, 0.7, 1.0, 0.9, 1.0, 0.9, 1.0, 1.0, 1.0, 1.0, 1.0, 0.8, 1.0, 0.8, 1.0, 0.9, 1.0, 0.9, 1.0, 0.1, 1.0, 0.1, 1.0, 0.2, 1.0, 0.2, 1.0, 0.4, 1.0, 0.4, 1.0, 0.5, 1.0, 0.5, 1.0, 0.7, 1.0, 0.7, 1.0, 0.8, 1.0, 0.8, 1.0, -7.451e-08, 1.0, -7.451e-08, 1.0, 0.1, 1.0, 0.1, 1.0, 0.3, 1.0, 0.3, 1.0, 0.4, 1.0, 0.4, 1.0, 0.6, 1.0, 0.6, 1.0, 0.7, 1.0, 0.7, 1.0, 0.9, 1.0, 0.9, 1.0, 1.0, 1.0, 1.0, 1.0, 0.2, 1.0, 0.2, 1.0, 0.3, 1.0, 0.3, 1.0, 1.0, 0.5, 1.0, 1.0, 0.9, 1.0, 0.9, 0.5, 0.9, 0.5, 0.9, 1.0, 0.8, 1.0, 0.8, 0.5, 0.8, 0.5, 0.8, 1.0, 0.7, 1.0, 0.7, 0.5, 0.7, 0.5, 0.7, 1.0, 0.6, 1.0, 0.6, 0.5, 0.6, 0.5, 0.6, 1.0, 0.5, 1.0, 0.5, 0.5, 0.5, 0.5, 0.5, 1.0, 0.4, 1.0, 0.4, 0.5, 0.4, 0.5, 0.4, 1.0, 0.3, 1.0, 0.3, 0.5, 0.3, 0.5, 0.3, 1.0, 0.2, 1.0, 0.2, 0.5, 0.2, 1.0, 0.3, 1.0, 0.3, 1.0, 0.2, 1.0, 0.2, 0.5, 0.2, 1.0, 0.1, 1.0, 0.1, 0.5, 0.1, 0.5, 0.1, 1.0, -7.451e-08, 1.0, -7.451e-08, 0.5, 0.9, 1.0, 1.0, 1.0, 1.0, 1.0, 0.9, 1.0, 0.3, 1.0, 0.4, 1.0, 0.4, 1.0, 0.3, 1.0, 0.4, 1.0, 0.5, 1.0, 0.5, 1.0, 0.4, 1.0, 0.5, 1.0, 0.6, 1.0, 0.6, 1.0, 0.5, 1.0, 0.6, 1.0, 0.7, 1.0, 0.7, 1.0, 0.6, 1.0, 0.9, 1.0, 1.0, 1.0, 1.0, 1.0, 0.9, 1.0, 0.7, 1.0, 0.8, 1.0, 0.8, 1.0, 0.7, 1.0, 0.8, 1.0, 0.9, 1.0, 0.9, 1.0, 0.8, 1.0, -7.451e-08, 1.0, 0.1, 1.0, 0.1, 1.0, -7.451e-08, 1.0, 0.1, 1.0, 0.2, 1.0, 0.2, 1.0, 0.1, 1.0, 0.2, 1.0, 0.3, 1.0, 0.3, 1.0, 0.2, 1.0, 0.2, 1.0, 0.3, 1.0, 0.3, 1.0, 0.2, 1.0, 0.5, 1.0, 0.6, 1.0, 0.6, 1.0, 0.5, 1.0, 0.8, 1.0, 0.9, 1.0, 0.9, 1.0, 0.8, 1.0, 0.1, 1.0, 0.2, 1.0, 0.2, 1.0, 0.1, 1.0, 0.4, 1.0, 0.5, 1.0, 0.5, 1.0, 0.4, 1.0, 0.7, 1.0, 0.8, 1.0, 0.8, 1.0, 0.7, 1.0, -7.451e-08, 1.0, 0.1, 1.0, 0.1, 1.0, -7.451e-08, 1.0, 0.3, 1.0, 0.4, 1.0, 0.4, 1.0, 0.3, 1.0, 0.6, 1.0, 0.7, 1.0, 0.7, 1.0, 0.6, 1.0, 0.5, 1.0, 0.6, 1.0, 0.6, 1.0, 0.5, 1.0, 0.5, 1.0, 0.6, 1.0, 0.6, 1.0, 0.5, 1.0, 0.8, 1.0, 0.9, 1.0, 0.9, 1.0, 0.8, 1.0, 0.1, 1.0, 0.2, 1.0, 0.2, 1.0, 0.1, 1.0, 0.4, 1.0, 0.5, 1.0, 0.5, 1.0, 0.4, 1.0, 0.7, 1.0, 0.8, 1.0, 0.8, 1.0, 0.7, 1.0, -7.451e-08, 1.0, 0.1, 1.0, 0.1, 1.0, -7.451e-08, 1.0, 0.3, 1.0, 0.4, 1.0, 0.4, 1.0, 0.3, 1.0, 0.6, 1.0, 0.7, 1.0, 0.7, 1.0, 0.6, 1.0, 0.9, 1.0, 1.0, 1.0, 1.0, 1.0, 0.9, 1.0, 0.3911, 0.4442, 0.25, 0.49, 0.1089, 0.4442, 0.02175, 0.3242, 0.02175, 0.1758, 0.1089, 0.05584, 0.25, 0.01, 0.3911, 0.05584, 0.4783, 0.1758, 0.4783, 0.3242, 0.8, 1.0, 0.9, 1.0, 0.9, 1.0, 0.8, 1.0, 0.1, 1.0, 0.2, 1.0, 0.2, 1.0, 0.1, 1.0, 0.4, 1.0, 0.5, 1.0, 0.5, 1.0, 0.4, 1.0, 0.7, 1.0, 0.8, 1.0, 0.8, 1.0, 0.7, 1.0, -7.451e-08, 1.0, 0.1, 1.0, 0.1, 1.0, -7.451e-08, 1.0, 0.3, 1.0, 0.4, 1.0, 0.4, 1.0, 0.3, 1.0, 0.6, 1.0, 0.7, 1.0, 0.7, 1.0, 0.6, 1.0, 0.9, 1.0, 1.0, 1.0, 1.0, 1.0, 0.9, 1.0, 0.2, 1.0, 0.3, 1.0, 0.3, 1.0, 0.2, 1.0, -7.451e-08, 0.5, 0.1, 0.5, 0.2, 0.5, 0.3, 0.5, 0.4, 0.5, 0.5, 0.5, 0.6, 0.5, 0.7, 0.5, 0.8, 0.5, 0.9, 0.5, -7.451e-08, 0.5, 0.9, 0.5, 0.8, 0.5, 0.7, 0.5, 0.6, 0.5, 0.5, 0.5, 0.4, 0.5, 0.3, 0.5, 0.2, 0.5, 0.1, 0.5, 0.4, 0.5, 0.3, 0.5, 0.3, 0.5, 0.4, 0.5, 0.7, 0.5, 0.6, 0.5, 0.6, 0.5, 0.7, 0.5, 1.0, 0.5, 0.9, 0.5, 0.9, 0.5, 1.0, 0.5, 0.3, 0.5, 0.2, 0.5, 0.2, 0.5, 0.3, 0.5, 0.6, 0.5, 0.5, 0.5, 0.5, 0.5, 0.6, 0.5, 0.9, 0.5, 0.8, 0.5, 0.8, 0.5, 0.9, 0.5, 0.2, 0.5, 0.1, 0.5, 0.1, 0.5, 0.2, 0.5, 0.5, 0.5, 0.4, 0.5, 0.4, 0.5, 0.5, 0.5, 0.8, 0.5, 0.7, 0.5, 0.7, 0.5, 0.8, 0.5, 0.1, 0.5, -7.451e-08, 0.5, -7.451e-08, 0.5, 0.1, 0.5, -7.451e-08, 0.5, 0.1, 0.5, 0.2, 0.5, 0.3, 0.5, 0.4, 0.5, 0.5, 0.5, 0.6, 0.5, 0.7, 0.5, 0.8, 0.5, 0.9, 0.5, 0.4, 0.5, 0.3, 0.5, 0.3, 0.5, 0.4, 0.5, 0.7, 0.5, 0.6, 0.5, 0.6, 0.5, 0.7, 0.5, 1.0, 0.5, 0.9, 0.5, 0.9, 0.5, 1.0, 0.5, 0.3, 0.5, 0.2, 0.5, 0.2, 0.5, 0.3, 0.5, 0.6, 0.5, 0.5, 0.5, 0.5, 0.5, 0.6, 0.5, 0.9, 0.5, 0.8, 0.5, 0.8, 0.5, 0.9, 0.5, 0.2, 0.5, 0.1, 0.5, 0.1, 0.5, 0.2, 0.5, 0.5, 0.5, 0.4, 0.5, 0.4, 0.5, 0.5, 0.5, 0.8, 0.5, 0.7, 0.5, 0.7, 0.5, 0.8, 0.5, 0.1, 0.5, -7.451e-08, 0.5, -7.451e-08, 0.5, 0.1, 0.5, -7.451e-08, 0.5, 0.1, 0.5, 0.2, 0.5, 0.3, 0.5, 0.4, 0.5, 0.5, 0.5, 0.6, 0.5, 0.7, 0.5, 0.8, 0.5, 0.9, 0.5, 0.5714, 0.5, 0.7143, 0.5, 0.7143, 0.6667, 0.5714, 0.6667, 0.5714, 0.6667, 0.7143, 0.6667, 0.7143, 0.8333, 0.5714, 0.8333, 0.5714, 0.8333, 0.7143, 0.8333, 0.7143, 1.0, 0.5714, 1.0, 0.5714, -1.11e-16, 0.7143, -1.11e-16, 0.7143, 0.1667, 0.5714, 0.1667, 0.5714, 0.1667, 0.7143, 0.1667, 0.7143, 0.3333, 0.5714, 0.3333, 0.5714, 0.3333, 0.7143, 0.3333, 0.7143, 0.5, 0.5714, 0.5, 0.7143, 0.5, 0.8571, 0.5, 0.8571, 0.6667, 0.7143, 0.6667, 0.7143, 0.6667, 0.8571, 0.6667, 0.8571, 0.8333, 0.7143, 0.8333, 0.7143, 0.8333, 0.8571, 0.8333, 0.8571, 1.0, 0.7143, 1.0, 0.7143, -1.11e-16, 0.8571, -1.11e-16, 0.8571, 0.1667, 0.7143, 0.1667, 0.7143, 0.1667, 0.8571, 0.1667, 0.8571, 0.3333, 0.7143, 0.3333, 0.7143, 0.3333, 0.8571, 0.3333, 0.8571, 0.5, 0.7143, 0.5, 0.8571, 0.5, 1.0, 0.5, 1.0, 0.6667, 0.8571, 0.6667, 0.8571, 0.6667, 1.0, 0.6667, 1.0, 0.8333, 0.8571, 0.8333, 0.8571, 0.8333, 1.0, 0.8333, 1.0, 1.0, 0.8571, 1.0, 0.8571, -1.11e-16, 1.0, -1.11e-16, 1.0, 0.1667, 0.8571, 0.1667, 0.8571, 0.1667, 1.0, 0.1667, 1.0, 0.3333, 0.8571, 0.3333, 0.8571, 0.3333, 1.0, 0.3333, 1.0, 0.5, 0.8571, 0.5, -2.22e-16, 0.5, 0.1429, 0.5, 0.1429, 0.6667, -2.22e-16, 0.6667, -2.22e-16, 0.6667, 0.1429, 0.6667, 0.1429, 0.8333, -2.22e-16, 0.8333, -2.22e-16, 0.8333, 0.1429, 0.8333, 0.1429, 1.0, -2.22e-16, 1.0, -2.22e-16, -1.11e-16, 0.1429, -1.11e-16, 0.1429, 0.1667, -2.22e-16, 0.1667, -2.22e-16, 0.1667, 0.1429, 0.1667, 0.1429, 0.3333, -2.22e-16, 0.3333, -2.22e-16, 0.3333, 0.1429, 0.3333, 0.1429, 0.5, -2.22e-16, 0.5, 0.1429, 0.5, 0.2857, 0.5, 0.2857, 0.6667, 0.1429, 0.6667, 0.1429, 0.6667, 0.2857, 0.6667, 0.2857, 0.8333, 0.1429, 0.8333, 0.1429, 0.8333, 0.2857, 0.8333, 0.2857, 1.0, 0.1429, 1.0, 0.1429, -1.11e-16, 0.2857, -1.11e-16, 0.2857, 0.1667, 0.1429, 0.1667, 0.1429, 0.1667, 0.2857, 0.1667, 0.2857, 0.3333, 0.1429, 0.3333, 0.1429, 0.3333, 0.2857, 0.3333, 0.2857, 0.5, 0.1429, 0.5, 0.2857, 0.5, 0.4286, 0.5, 0.4286, 0.6667, 0.2857, 0.6667, 0.2857, 0.6667, 0.4286, 0.6667, 0.4286, 0.8333, 0.2857, 0.8333, 0.2857, 0.8333, 0.4286, 0.8333, 0.4286, 1.0, 0.2857, 1.0, 0.2857, -1.11e-16, 0.4286, -1.11e-16, 0.4286, 0.1667, 0.2857, 0.1667, 0.2857, 0.1667, 0.4286, 0.1667, 0.4286, 0.3333, 0.2857, 0.3333, 0.2857, 0.3333, 0.4286, 0.3333, 0.4286, 0.5, 0.2857, 0.5, 0.4286, 0.5, 0.5714, 0.5, 0.5714, 0.6667, 0.4286, 0.6667, 0.4286, 0.6667, 0.5714, 0.6667, 0.5714, 0.8333, 0.4286, 0.8333, 0.4286, 0.8333, 0.5714, 0.8333, 0.5714, 1.0, 0.4286, 1.0, 0.4286, -1.11e-16, 0.5714, -1.11e-16, 0.5714, 0.1667, 0.4286, 0.1667, 0.4286, 0.1667, 0.5714, 0.1667, 0.5714, 0.3333, 0.4286, 0.3333, 0.4286, 0.3333, 0.5714, 0.3333, 0.5714, 0.5, 0.4286, 0.5, 0.5714, 0.5, 0.7143, 0.5, 0.7143, 0.6667, 0.5714, 0.6667, 0.5714, 0.6667, 0.7143, 0.6667, 0.7143, 0.8333, 0.5714, 0.8333, 0.5714, 0.8333, 0.7143, 0.8333, 0.7143, 1.0, 0.5714, 1.0, 0.5714, -1.11e-16, 0.7143, -1.11e-16, 0.7143, 0.1667, 0.5714, 0.1667, 0.5714, 0.1667, 0.7143, 0.1667, 0.7143, 0.3333, 0.5714, 0.3333, 0.5714, 0.3333, 0.7143, 0.3333, 0.7143, 0.5, 0.5714, 0.5, 0.7143, 0.5, 0.8571, 0.5, 0.8571, 0.6667, 0.7143, 0.6667, 0.7143, 0.6667, 0.8571, 0.6667, 0.8571, 0.8333, 0.7143, 0.8333, 0.7143, 0.8333, 0.8571, 0.8333, 0.8571, 1.0, 0.7143, 1.0, 0.7143, -1.11e-16, 0.8571, -1.11e-16, 0.8571, 0.1667, 0.7143, 0.1667, 0.7143, 0.1667, 0.8571, 0.1667, 0.8571, 0.3333, 0.7143, 0.3333, 0.7143, 0.3333, 0.8571, 0.3333, 0.8571, 0.5, 0.7143, 0.5, 0.8571, 0.5, 1.0, 0.5, 1.0, 0.6667, 0.8571, 0.6667, 0.8571, 0.6667, 1.0, 0.6667, 1.0, 0.8333, 0.8571, 0.8333, 0.8571, 0.8333, 1.0, 0.8333, 1.0, 1.0, 0.8571, 1.0, 0.8571, -1.11e-16, 1.0, -1.11e-16, 1.0, 0.1667, 0.8571, 0.1667, 0.8571, 0.1667, 1.0, 0.1667, 1.0, 0.3333, 0.8571, 0.3333, 0.8571, 0.3333, 1.0, 0.3333, 1.0, 0.5, 0.8571, 0.5, -2.22e-16, 0.5, 0.1429, 0.5, 0.1429, 0.6667, -2.22e-16, 0.6667, -2.22e-16, 0.6667, 0.1429, 0.6667, 0.1429, 0.8333, -2.22e-16, 0.8333, -2.22e-16, 0.8333, 0.1429, 0.8333, 0.1429, 1.0, -2.22e-16, 1.0, -2.22e-16, -1.11e-16, 0.1429, -1.11e-16, 0.1429, 0.1667, -2.22e-16, 0.1667, -2.22e-16, 0.1667, 0.1429, 0.1667, 0.1429, 0.3333, -2.22e-16, 0.3333, -2.22e-16, 0.3333, 0.1429, 0.3333, 0.1429, 0.5, -2.22e-16, 0.5, 0.1429, 0.5, 0.2857, 0.5, 0.2857, 0.6667, 0.1429, 0.6667, 0.1429, 0.6667, 0.2857, 0.6667, 0.2857, 0.8333, 0.1429, 0.8333, 0.1429, 0.8333, 0.2857, 0.8333, 0.2857, 1.0, 0.1429, 1.0, 0.1429, -1.11e-16, 0.2857, -1.11e-16, 0.2857, 0.1667, 0.1429, 0.1667, 0.1429, 0.1667, 0.2857, 0.1667, 0.2857, 0.3333, 0.1429, 0.3333, 0.1429, 0.3333, 0.2857, 0.3333, 0.2857, 0.5, 0.1429, 0.5, 0.2857, 0.5, 0.4286, 0.5, 0.4286, 0.6667, 0.2857, 0.6667, 0.2857, 0.6667, 0.4286, 0.6667, 0.4286, 0.8333, 0.2857, 0.8333, 0.2857, 0.8333, 0.4286, 0.8333, 0.4286, 1.0, 0.2857, 1.0, 0.2857, -1.11e-16, 0.4286, -1.11e-16, 0.4286, 0.1667, 0.2857, 0.1667, 0.2857, 0.1667, 0.4286, 0.1667, 0.4286, 0.3333, 0.2857, 0.3333, 0.2857, 0.3333, 0.4286, 0.3333, 0.4286, 0.5, 0.2857, 0.5, 0.4286, 0.5, 0.5714, 0.5, 0.5714, 0.6667, 0.4286, 0.6667, 0.4286, 0.6667, 0.5714, 0.6667, 0.5714, 0.8333, 0.4286, 0.8333, 0.4286, 0.8333, 0.5714, 0.8333, 0.5714, 1.0, 0.4286, 1.0, 0.4286, -1.11e-16, 0.5714, -1.11e-16, 0.5714, 0.1667, 0.4286, 0.1667, 0.4286, 0.1667, 0.5714, 0.1667, 0.5714, 0.3333, 0.4286, 0.3333, 0.4286, 0.3333, 0.5714, 0.3333, 0.5714, 0.5, 0.4286, 0.5, 1.0, 0.5, 1.0, 1.0, 0.9, 1.0, 0.9, 0.5, 0.9, 0.5, 0.9, 1.0, 0.8, 1.0, 0.8, 0.5, 0.8, 0.5, 0.8, 1.0, 0.7, 1.0, 0.7, 0.5, 0.7, 0.5, 0.7, 1.0, 0.6, 1.0, 0.6, 0.5, 0.6, 0.5, 0.6, 1.0, 0.5, 1.0, 0.5, 0.5, 0.5, 0.5, 0.5, 1.0, 0.4, 1.0, 0.4, 0.5, 0.4, 0.5, 0.4, 1.0, 0.3, 1.0, 0.3, 0.5, 0.3, 0.5, 0.3, 1.0, 0.2, 1.0, 0.2, 0.5, 0.6, 1.0, 0.7, 1.0, 0.7, 1.0, 0.6, 1.0, 0.2, 0.5, 0.2, 1.0, 0.1, 1.0, 0.1, 0.5, 0.1, 0.5, 0.1, 1.0, -7.451e-08, 1.0, -7.451e-08, 0.5, 0.75, 0.49, 0.8911, 0.4442, 0.9783, 0.3242, 0.9783, 0.1758, 0.8911, 0.05584, 0.75, 0.01, 0.6089, 0.05584, 0.5217, 0.1758, 0.5217, 0.3242, 0.6089, 0.4442, 0.4, 1.0, 0.5, 1.0, 0.5, 1.0, 0.4, 1.0, 0.9, 1.0, 1.0, 1.0, 1.0, 1.0, 0.9, 1.0, 0.7, 1.0, 0.8, 1.0, 0.8, 1.0, 0.7, 1.0, 0.8, 1.0, 0.9, 1.0, 0.9, 1.0, 0.8, 1.0, -7.451e-08, 1.0, 0.1, 1.0, 0.1, 1.0, -7.451e-08, 1.0, 0.1, 1.0, 0.2, 1.0, 0.2, 1.0, 0.1, 1.0, 0.2, 1.0, 0.3, 1.0, 0.3, 1.0, 0.2, 1.0, 0.3, 1.0, 0.4, 1.0, 0.4, 1.0, 0.3, 1.0, 0.4, 1.0, 0.5, 1.0, 0.5, 1.0, 0.4, 1.0, 0.5, 1.0, 0.6, 1.0, 0.6, 1.0, 0.5, 1.0, 0.7, 1.0, 0.8, 1.0, 0.8, 1.0, 0.7, 1.0, 0.7, 1.0, 0.8, 1.0, 0.8, 1.0, 0.7, 1.0, -7.451e-08, 1.0, 0.1, 1.0, 0.1, 1.0, -7.451e-08, 1.0, 0.3, 1.0, 0.4, 1.0, 0.4, 1.0, 0.3, 1.0, 0.6, 1.0, 0.7, 1.0, 0.7, 1.0, 0.6, 1.0, 0.9, 1.0, 1.0, 1.0, 1.0, 1.0, 0.9, 1.0, 0.2, 1.0, 0.3, 1.0, 0.3, 1.0, 0.2, 1.0, 0.5, 1.0, 0.6, 1.0, 0.6, 1.0, 0.5, 1.0, 0.8, 1.0, 0.9, 1.0, 0.9, 1.0, 0.8, 1.0, 0.1, 1.0, 0.2, 1.0, 0.2, 1.0, 0.1, 1.0, -7.451e-08, 1.0, 0.1, 1.0, 0.1, 1.0, -7.451e-08, 1.0, -7.451e-08, 1.0, 0.1, 1.0, 0.1, 1.0, -7.451e-08, 1.0, 0.3, 1.0, 0.4, 1.0, 0.4, 1.0, 0.3, 1.0, 0.6, 1.0, 0.7, 1.0, 0.7, 1.0, 0.6, 1.0, 0.9, 1.0, 1.0, 1.0, 1.0, 1.0, 0.9, 1.0, 0.2, 1.0, 0.3, 1.0, 0.3, 1.0, 0.2, 1.0, 0.5, 1.0, 0.6, 1.0, 0.6, 1.0, 0.5, 1.0, 0.8, 1.0, 0.9, 1.0, 0.9, 1.0, 0.8, 1.0, 0.1, 1.0, 0.2, 1.0, 0.2, 1.0, 0.1, 1.0, 0.4, 1.0, 0.5, 1.0, 0.5, 1.0, 0.4, 1.0, 0.3, 1.0, 0.4, 1.0, 0.4, 1.0, 0.3, 1.0, 0.3, 1.0, 0.4, 1.0, 0.4, 1.0, 0.3, 1.0, 0.6, 1.0, 0.7, 1.0, 0.7, 1.0, 0.6, 1.0, 0.9, 1.0, 1.0, 1.0, 1.0, 1.0, 0.9, 1.0, 0.2, 1.0, 0.3, 1.0, 0.3, 1.0, 0.2, 1.0, 0.5, 1.0, 0.6, 1.0, 0.6, 1.0, 0.5, 1.0, 0.8, 1.0, 0.9, 1.0, 0.9, 1.0, 0.8, 1.0, 0.1, 1.0, 0.2, 1.0, 0.2, 1.0, 0.1, 1.0, 0.4, 1.0, 0.5, 1.0, 0.5, 1.0, 0.4, 1.0, 0.7, 1.0, 0.8, 1.0, 0.8, 1.0, 0.7, 1.0, 0.6, 1.0, 0.7, 1.0, 0.7, 1.0, 0.6, 1.0, 0.9, 1.0, 1.0, 1.0, 1.0, 1.0, 0.9, 1.0, 0.2, 1.0, 0.3, 1.0, 0.3, 1.0, 0.2, 1.0, 0.5, 1.0, 0.6, 1.0, 0.6, 1.0, 0.5, 1.0, 0.8, 1.0, 0.9, 1.0, 0.9, 1.0, 0.8, 1.0, 0.1, 1.0, 0.2, 1.0, 0.2, 1.0, 0.1, 1.0, 0.4, 1.0, 0.5, 1.0, 0.5, 1.0, 0.4, 1.0, 0.7, 1.0, 0.8, 1.0, 0.8, 1.0, 0.7, 1.0, -7.451e-08, 1.0, 0.1, 1.0, 0.1, 1.0, -7.451e-08, 1.0, 1.0, 0.5, 0.9, 0.5, 0.9, 1.0, 1.0, 1.0, 0.9, 0.5, 0.8, 0.5, 0.8, 1.0, 0.9, 1.0, 0.8, 0.5, 0.7, 0.5, 0.7, 1.0, 0.8, 1.0, 0.7, 0.5, 0.6, 0.5, 0.6, 1.0, 0.7, 1.0, 0.6, 0.5, 0.5, 0.5, 0.5, 1.0, 0.6, 1.0, 0.5, 0.5, 0.4, 0.5, 0.4, 1.0, 0.5, 1.0, 0.4, 0.5, 0.3, 0.5, 0.3, 1.0, 0.4, 1.0, 0.3, 0.5, 0.2, 0.5, 0.2, 1.0, 0.3, 1.0, 0.6, 1.0, 0.6, 1.0, 0.7, 1.0, 0.7, 1.0, 0.2, 0.5, 0.1, 0.5, 0.1, 1.0, 0.2, 1.0, 0.1, 0.5, -7.451e-08, 0.5, -7.451e-08, 1.0, 0.1, 1.0, 0.75, 0.49, 0.6089, 0.4442, 0.5217, 0.3242, 0.5217, 0.1758, 0.6089, 0.05584, 0.75, 0.01, 0.8911, 0.05584, 0.9783, 0.1758, 0.9783, 0.3242, 0.8911, 0.4442, 0.4, 1.0, 0.4, 1.0, 0.5, 1.0, 0.5, 1.0, 0.9, 1.0, 0.9, 1.0, 1.0, 1.0, 1.0, 1.0, 0.7, 1.0, 0.7, 1.0, 0.8, 1.0, 0.8, 1.0, 0.8, 1.0, 0.8, 1.0, 0.9, 1.0, 0.9, 1.0, -7.451e-08, 1.0, -7.451e-08, 1.0, 0.1, 1.0, 0.1, 1.0, 0.1, 1.0, 0.1, 1.0, 0.2, 1.0, 0.2, 1.0, 0.2, 1.0, 0.2, 1.0, 0.3, 1.0, 0.3, 1.0, 0.3, 1.0, 0.3, 1.0, 0.4, 1.0, 0.4, 1.0, 0.4, 1.0, 0.4, 1.0, 0.5, 1.0, 0.5, 1.0, 0.5, 1.0, 0.5, 1.0, 0.6, 1.0, 0.6, 1.0, 0.7, 1.0, 0.7, 1.0, 0.8, 1.0, 0.8, 1.0, 0.7, 1.0, 0.7, 1.0, 0.8, 1.0, 0.8, 1.0, -7.451e-08, 1.0, -7.451e-08, 1.0, 0.1, 1.0, 0.1, 1.0, 0.3, 1.0, 0.3, 1.0, 0.4, 1.0, 0.4, 1.0, 0.6, 1.0, 0.6, 1.0, 0.7, 1.0, 0.7, 1.0, 0.9, 1.0, 0.9, 1.0, 1.0, 1.0, 1.0, 1.0, 0.2, 1.0, 0.2, 1.0, 0.3, 1.0, 0.3, 1.0, 0.5, 1.0, 0.5, 1.0, 0.6, 1.0, 0.6, 1.0, 0.8, 1.0, 0.8, 1.0, 0.9, 1.0, 0.9, 1.0, 0.1, 1.0, 0.1, 1.0, 0.2, 1.0, 0.2, 1.0, -7.451e-08, 1.0, -7.451e-08, 1.0, 0.1, 1.0, 0.1, 1.0, -7.451e-08, 1.0, -7.451e-08, 1.0, 0.1, 1.0, 0.1, 1.0, 0.3, 1.0, 0.3, 1.0, 0.4, 1.0, 0.4, 1.0, 0.6, 1.0, 0.6, 1.0, 0.7, 1.0, 0.7, 1.0, 0.9, 1.0, 0.9, 1.0, 1.0, 1.0, 1.0, 1.0, 0.2, 1.0, 0.2, 1.0, 0.3, 1.0, 0.3, 1.0, 0.5, 1.0, 0.5, 1.0, 0.6, 1.0, 0.6, 1.0, 0.8, 1.0, 0.8, 1.0, 0.9, 1.0, 0.9, 1.0, 0.1, 1.0, 0.1, 1.0, 0.2, 1.0, 0.2, 1.0, 0.4, 1.0, 0.4, 1.0, 0.5, 1.0, 0.5, 1.0, 0.3, 1.0, 0.3, 1.0, 0.4, 1.0, 0.4, 1.0, 0.3, 1.0, 0.3, 1.0, 0.4, 1.0, 0.4, 1.0, 0.6, 1.0, 0.6, 1.0, 0.7, 1.0, 0.7, 1.0, 0.9, 1.0, 0.9, 1.0, 1.0, 1.0, 1.0, 1.0, 0.2, 1.0, 0.2, 1.0, 0.3, 1.0, 0.3, 1.0, 0.5, 1.0, 0.5, 1.0, 0.6, 1.0, 0.6, 1.0, 0.8, 1.0, 0.8, 1.0, 0.9, 1.0, 0.9, 1.0, 0.1, 1.0, 0.1, 1.0, 0.2, 1.0, 0.2, 1.0, 0.4, 1.0, 0.4, 1.0, 0.5, 1.0, 0.5, 1.0, 0.7, 1.0, 0.7, 1.0, 0.8, 1.0, 0.8, 1.0, 0.3911, 0.4442, 0.4783, 0.3242, 0.4783, 0.1758, 0.3911, 0.05584, 0.25, 0.01, 0.1089, 0.05584, 0.02175, 0.1758, 0.02175, 0.3242, 0.1089, 0.4442, 0.25, 0.49, 0.6, 1.0, 0.6, 1.0, 0.7, 1.0, 0.7, 1.0, 0.9, 1.0, 0.9, 1.0, 1.0, 1.0, 1.0, 1.0, 0.2, 1.0, 0.2, 1.0, 0.3, 1.0, 0.3, 1.0, 0.5, 1.0, 0.5, 1.0, 0.6, 1.0, 0.6, 1.0, 0.8, 1.0, 0.8, 1.0, 0.9, 1.0, 0.9, 1.0, 0.1, 1.0, 0.1, 1.0, 0.2, 1.0, 0.2, 1.0, 0.4, 1.0, 0.4, 1.0, 0.5, 1.0, 0.5, 1.0, 0.7, 1.0, 0.7, 1.0, 0.8, 1.0, 0.8, 1.0, -7.451e-08, 1.0, -7.451e-08, 1.0, 0.1, 1.0, 0.1, 1.0])
me_001.use_remesh_fix_poles = True
me_001.use_remesh_preserve_attributes = False
me_001.use_mirror_vertex_groups = False
me_001.update()

# ---- objects
ob_001 = bpy.data.objects.new('Цилиндр.001', me_001)

# ---- transforms, parenting, visibility, modifiers, constraints
ob_001.location = (-0.009886, 0.0, 0.4548)
ob_001.rotation_euler = (1.571, 0.0, 0.0)
ob_001.lineart.crease_threshold = 0.0

# ---- collection membership
col_collection.objects.link(ob_001)

# ---- scene / render settings (as saved in the file)
scene.frame_start = 1; scene.frame_end = 250; scene.frame_set(1)
scene.render.engine = 'BLENDER_EEVEE_NEXT'
scene.cycles.use_denoising = False
scene.cycles.samples = 128
scene.cycles.sampling_pattern = 'TABULATED_SOBOL'
scene.cycles.use_adaptive_sampling = False
scene.cycles.use_light_tree = False
scene.view_settings.view_transform = 'Filmic'
bpy.context.view_layer.update()

# ---- added for rendering (the .blend has no active camera and no usable light): camera, sun
cam_auto = bpy.data.cameras.new('AutoCamera')
cam_auto.lens = 50.0
cam_auto.sensor_width = 36.0
cam_auto.clip_end = 1000.0
ob_auto_camera = bpy.data.objects.new('AutoCamera', cam_auto)
scene.collection.objects.link(ob_auto_camera)
ob_auto_camera.location = (1.99917, -2.4106, 2.3208)
ob_auto_camera.rotation_euler = (1.09748, -7.21219e-08, 0.694738)
scene.camera = ob_auto_camera
light_auto_sun = bpy.data.lights.new('AutoSun', 'SUN')
light_auto_sun.energy = 3.0
light_auto_sun.angle = 0.0523599
ob_auto_sun = bpy.data.objects.new('AutoSun', light_auto_sun)
scene.collection.objects.link(ob_auto_sun)
ob_auto_sun.rotation_euler = (0.872665, 0.174533, 0.523599)
bpy.context.view_layer.update()
